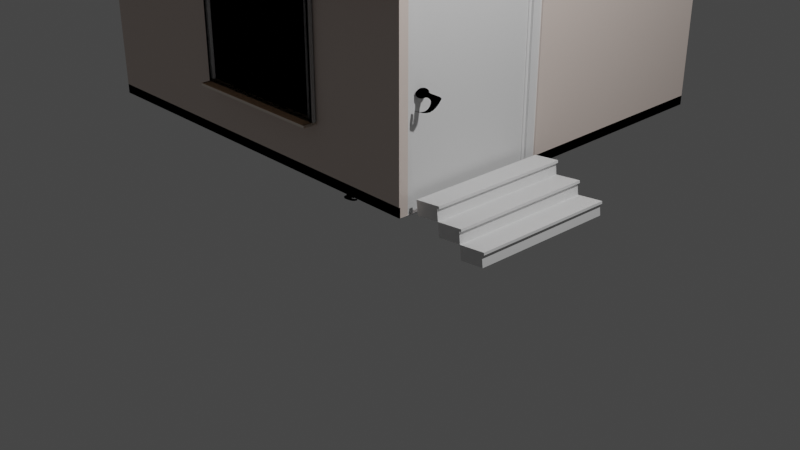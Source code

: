 # Source: damour_offical_huose_4.blend  (saved by Blender 3.6.11; exported with 4.5.12 LTS)
import bpy
from mathutils import Matrix  # noqa: F401  (used for matrix-valued properties, if any)

bpy.ops.wm.read_factory_settings(use_empty=True)
scene = bpy.context.scene
scene.name = 'Scene'

# ---- collections
col_collection = bpy.data.collections.new('Collection'); scene.collection.children.link(col_collection)

# ---- materials (node trees are filled in below, after node groups)
mat_wall_material = bpy.data.materials.new('Wall_material')
mat_wall_material.use_transparent_shadow = False
mat_wall_material.diffuse_color = (0.8, 0.621, 0.57, 1.0)
mat_handle_material = bpy.data.materials.new('Handle_material')
mat_handle_material.use_transparent_shadow = False
mat_handle_material.diffuse_color = (0.578, 0.555, 0.736, 1.0)
mat_door_material = bpy.data.materials.new('Door_material')
mat_door_material.use_transparent_shadow = False
mat_pvc = bpy.data.materials.new('PVC')
mat_pvc.use_transparent_shadow = False
mat_pvc.diffuse_color = (1.0, 1.0, 1.0, 1.0)
mat_plastic = bpy.data.materials.new('Plastic')
mat_plastic.use_transparent_shadow = False
mat_plastic.diffuse_color = (0.0, 0.0, 0.0, 1.0)
mat_glass = bpy.data.materials.new('Glass')
mat_glass.use_transparent_shadow = False
mat_glass.diffuse_color = (0.333, 0.342, 0.9, 1.0)
mat_marble = bpy.data.materials.new('Marble')
mat_marble.use_transparent_shadow = False
mat_marble.diffuse_color = (0.9, 0.8, 0.7, 1.0)
mat_baseboard_material = bpy.data.materials.new('Baseboard_material')
mat_baseboard_material.use_transparent_shadow = False
mat_floor_material = bpy.data.materials.new('Floor_material')
mat_floor_material.use_transparent_shadow = False
mat_floor_material.diffuse_color = (0.8, 0.636, 0.315, 1.0)
mat_ceiling_material = bpy.data.materials.new('Ceiling_material')
mat_ceiling_material.use_transparent_shadow = False
mat_roof_material = bpy.data.materials.new('Roof_material')
mat_roof_material.use_transparent_shadow = False
mat_roof_material.diffuse_color = (0.581, 0.105, 0.068, 1.0)
mat_stairs_material = bpy.data.materials.new('Stairs_material')
mat_stairs_material.use_transparent_shadow = False

# ---- material node trees
mat_wall_material.use_nodes = True; mat_wall_material.node_tree.nodes.clear()
_N = mat_wall_material.node_tree.nodes; _L = mat_wall_material.node_tree.links
n0 = _N.new('ShaderNodeBsdfPrincipled'); n0.name = 'Principled BSDF'; n0.location = (10, 300)
n0.distribution = 'GGX'
n0.subsurface_method = 'RANDOM_WALK_SKIN'
n0.inputs[3].default_value = 1.45
n0.inputs[27].default_value = (0.0, 0.0, 0.0, 1.0)
n0.inputs[28].default_value = 1.0
n1 = _N.new('ShaderNodeOutputMaterial'); n1.name = 'Material Output'; n1.location = (1100, 160)
n2 = _N.new('ShaderNodeBsdfDiffuse'); n2.name = 'Diffuse BSDF'; n2.location = (200, 320)
n2.inputs[0].default_value = (0.765, 0.65, 0.588, 1.0)
n3 = _N.new('ShaderNodeBsdfAnisotropic'); n3.name = 'Glossy_0'; n3.location = (200, 0)
n3.distribution = 'GGX'
n4 = _N.new('ShaderNodeMixShader'); n4.name = 'Mix_0'; n4.location = (500, 160)
n4.inputs[0].default_value = 0.1
n5 = _N.new('ShaderNodeNewGeometry'); n5.name = 'Input_1'; n5.location = (-80, -70)
n6 = _N.new('ShaderNodeBsdfDiffuse'); n6.name = 'Diffuse_1'; n6.location = (200, -280)
n6.inputs[0].default_value = (0.3, 0.3, 0.3, 1.0)
n7 = _N.new('ShaderNodeMixShader'); n7.name = 'Mix_1'; n7.location = (800, -70)
_L.new(n2.outputs[0], n4.inputs[1])
_L.new(n3.outputs[0], n4.inputs[2])
_L.new(n5.outputs[6], n7.inputs[0])
_L.new(n6.outputs[0], n7.inputs[2])
_L.new(n4.outputs[0], n7.inputs[1])
_L.new(n7.outputs[0], n1.inputs[0])
n1.is_active_output = True
mat_handle_material.use_nodes = True; mat_handle_material.node_tree.nodes.clear()
_N = mat_handle_material.node_tree.nodes; _L = mat_handle_material.node_tree.links
n0 = _N.new('ShaderNodeBsdfPrincipled'); n0.name = 'Principled BSDF'; n0.location = (10, 300)
n0.distribution = 'GGX'
n0.subsurface_method = 'RANDOM_WALK_SKIN'
n0.inputs[3].default_value = 1.45
n0.inputs[27].default_value = (0.0, 0.0, 0.0, 1.0)
n0.inputs[28].default_value = 1.0
n1 = _N.new('ShaderNodeBsdfAnisotropic'); n1.name = 'Glossy_0'; n1.location = (700, 160)
n1.distribution = 'GGX'
n1.inputs[1].default_value = 0.2
_L.new(n1.outputs[0], n1.inputs[0])
mat_door_material.use_nodes = True; mat_door_material.node_tree.nodes.clear()
_N = mat_door_material.node_tree.nodes; _L = mat_door_material.node_tree.links
n0 = _N.new('ShaderNodeBsdfPrincipled'); n0.name = 'Principled BSDF'; n0.location = (10, 300)
n0.distribution = 'GGX'
n0.subsurface_method = 'RANDOM_WALK_SKIN'
n0.inputs[3].default_value = 1.45
n0.inputs[27].default_value = (0.0, 0.0, 0.0, 1.0)
n0.inputs[28].default_value = 1.0
n1 = _N.new('ShaderNodeOutputMaterial'); n1.name = 'Material Output'; n1.location = (1100, 160)
n2 = _N.new('ShaderNodeBsdfDiffuse'); n2.name = 'Diffuse BSDF'; n2.location = (200, 320)
n3 = _N.new('ShaderNodeBsdfAnisotropic'); n3.name = 'Glossy_0'; n3.location = (200, 0)
n3.distribution = 'GGX'
n4 = _N.new('ShaderNodeMixShader'); n4.name = 'Mix_0'; n4.location = (500, 160)
n4.inputs[0].default_value = 0.1
_L.new(n2.outputs[0], n4.inputs[1])
_L.new(n3.outputs[0], n4.inputs[2])
_L.new(n4.outputs[0], n1.inputs[0])
n1.is_active_output = True
mat_pvc.use_nodes = True; mat_pvc.node_tree.nodes.clear()
_N = mat_pvc.node_tree.nodes; _L = mat_pvc.node_tree.links
n0 = _N.new('ShaderNodeBsdfPrincipled'); n0.name = 'Principled BSDF'; n0.location = (10, 300)
n0.distribution = 'GGX'
n0.subsurface_method = 'RANDOM_WALK_SKIN'
n0.inputs[3].default_value = 1.45
n0.inputs[27].default_value = (0.0, 0.0, 0.0, 1.0)
n0.inputs[28].default_value = 1.0
n1 = _N.new('ShaderNodeOutputMaterial'); n1.name = 'Material Output'; n1.location = (1100, 160)
n2 = _N.new('ShaderNodeBsdfDiffuse'); n2.name = 'Diffuse BSDF'; n2.location = (200, 320)
n2.inputs[0].default_value = (1.0, 1.0, 1.0, 1.0)
n3 = _N.new('ShaderNodeBsdfAnisotropic'); n3.name = 'Glossy_0'; n3.location = (200, 0)
n3.distribution = 'GGX'
n4 = _N.new('ShaderNodeMixShader'); n4.name = 'Mix_0'; n4.location = (500, 160)
n4.inputs[0].default_value = 0.1
_L.new(n2.outputs[0], n4.inputs[1])
_L.new(n3.outputs[0], n4.inputs[2])
_L.new(n4.outputs[0], n1.inputs[0])
n1.is_active_output = True
mat_plastic.use_nodes = True; mat_plastic.node_tree.nodes.clear()
_N = mat_plastic.node_tree.nodes; _L = mat_plastic.node_tree.links
n0 = _N.new('ShaderNodeBsdfPrincipled'); n0.name = 'Principled BSDF'; n0.location = (10, 300)
n0.distribution = 'GGX'
n0.subsurface_method = 'RANDOM_WALK_SKIN'
n0.inputs[3].default_value = 1.45
n0.inputs[27].default_value = (0.0, 0.0, 0.0, 1.0)
n0.inputs[28].default_value = 1.0
n1 = _N.new('ShaderNodeOutputMaterial'); n1.name = 'Material Output'; n1.location = (1100, 160)
n2 = _N.new('ShaderNodeBsdfDiffuse'); n2.name = 'Diffuse BSDF'; n2.location = (200, 320)
n2.inputs[0].default_value = (0.0, 0.0, 0.0, 1.0)
n3 = _N.new('ShaderNodeBsdfAnisotropic'); n3.name = 'Glossy_0'; n3.location = (200, 0)
n3.distribution = 'GGX'
n4 = _N.new('ShaderNodeMixShader'); n4.name = 'Mix_0'; n4.location = (500, 160)
n4.inputs[0].default_value = 0.1
_L.new(n2.outputs[0], n4.inputs[1])
_L.new(n3.outputs[0], n4.inputs[2])
_L.new(n4.outputs[0], n1.inputs[0])
n1.is_active_output = True
mat_glass.use_nodes = True; mat_glass.node_tree.nodes.clear()
_N = mat_glass.node_tree.nodes; _L = mat_glass.node_tree.links
n0 = _N.new('ShaderNodeBsdfPrincipled'); n0.name = 'Principled BSDF'; n0.location = (10, 300)
n0.distribution = 'GGX'
n0.subsurface_method = 'RANDOM_WALK_SKIN'
n0.inputs[3].default_value = 1.45
n0.inputs[27].default_value = (0.0, 0.0, 0.0, 1.0)
n0.inputs[28].default_value = 1.0
n1 = _N.new('ShaderNodeLightPath'); n1.name = 'Light_0'; n1.location = (10, 160)
n2 = _N.new('ShaderNodeBsdfRefraction'); n2.name = 'Refraction_0'; n2.location = (250, 400)
n2.inputs[2].default_value = 1.0
n3 = _N.new('ShaderNodeBsdfAnisotropic'); n3.name = 'Glossy_0'; n3.location = (250, 100)
n3.distribution = 'GGX'
n3.inputs[1].default_value = 0.0
n4 = _N.new('ShaderNodeBsdfTransparent'); n4.name = 'Transparent_0'; n4.location = (500, 10)
n5 = _N.new('ShaderNodeMixShader'); n5.name = 'Mix_0'; n5.location = (500, 160)
n5.inputs[0].default_value = 0.035
n6 = _N.new('ShaderNodeMixShader'); n6.name = 'Mix_1'; n6.location = (690, 290)
n7 = _N.new('ShaderNodeOutputMaterial'); n7.name = 'OUTPUT_MATERIAL'; n7.location = (920, 290)
_L.new(n1.outputs[1], n6.inputs[0])
_L.new(n2.outputs[0], n5.inputs[1])
_L.new(n3.outputs[0], n5.inputs[2])
_L.new(n5.outputs[0], n6.inputs[1])
_L.new(n4.outputs[0], n6.inputs[2])
_L.new(n6.outputs[0], n7.inputs[0])
n7.is_active_output = True
mat_marble.use_nodes = True; mat_marble.node_tree.nodes.clear()
_N = mat_marble.node_tree.nodes; _L = mat_marble.node_tree.links
n0 = _N.new('ShaderNodeBsdfPrincipled'); n0.name = 'Principled BSDF'; n0.location = (10, 300)
n0.distribution = 'GGX'
n0.subsurface_method = 'RANDOM_WALK_SKIN'
n0.inputs[3].default_value = 1.45
n0.inputs[27].default_value = (0.0, 0.0, 0.0, 1.0)
n0.inputs[28].default_value = 1.0
n1 = _N.new('ShaderNodeOutputMaterial'); n1.name = 'Material Output'; n1.location = (1100, 160)
n2 = _N.new('ShaderNodeBsdfDiffuse'); n2.name = 'Diffuse BSDF'; n2.location = (200, 320)
n2.inputs[0].default_value = (0.9, 0.8, 0.7, 1.0)
n3 = _N.new('ShaderNodeBsdfAnisotropic'); n3.name = 'Glossy_0'; n3.location = (200, 0)
n3.distribution = 'GGX'
n4 = _N.new('ShaderNodeMixShader'); n4.name = 'Mix_0'; n4.location = (500, 160)
n4.inputs[0].default_value = 0.1
_L.new(n2.outputs[0], n4.inputs[1])
_L.new(n3.outputs[0], n4.inputs[2])
_L.new(n4.outputs[0], n1.inputs[0])
n1.is_active_output = True
mat_baseboard_material.use_nodes = True; mat_baseboard_material.node_tree.nodes.clear()
_N = mat_baseboard_material.node_tree.nodes; _L = mat_baseboard_material.node_tree.links
n0 = _N.new('ShaderNodeBsdfPrincipled'); n0.name = 'Principled BSDF'; n0.location = (10, 300)
n0.distribution = 'GGX'
n0.subsurface_method = 'RANDOM_WALK_SKIN'
n0.inputs[3].default_value = 1.45
n0.inputs[27].default_value = (0.0, 0.0, 0.0, 1.0)
n0.inputs[28].default_value = 1.0
n1 = _N.new('ShaderNodeOutputMaterial'); n1.name = 'Material Output'; n1.location = (1100, 160)
n2 = _N.new('ShaderNodeBsdfDiffuse'); n2.name = 'Diffuse BSDF'; n2.location = (200, 320)
n3 = _N.new('ShaderNodeBsdfAnisotropic'); n3.name = 'Glossy_0'; n3.location = (200, 0)
n3.distribution = 'GGX'
n4 = _N.new('ShaderNodeMixShader'); n4.name = 'Mix_0'; n4.location = (500, 160)
n4.inputs[0].default_value = 0.1
_L.new(n2.outputs[0], n4.inputs[1])
_L.new(n3.outputs[0], n4.inputs[2])
_L.new(n4.outputs[0], n1.inputs[0])
n1.is_active_output = True
mat_floor_material.use_nodes = True; mat_floor_material.node_tree.nodes.clear()
_N = mat_floor_material.node_tree.nodes; _L = mat_floor_material.node_tree.links
n0 = _N.new('ShaderNodeBsdfPrincipled'); n0.name = 'Principled BSDF'; n0.location = (500, 160)
n0.distribution = 'GGX'
n0.subsurface_method = 'RANDOM_WALK_SKIN'
n0.inputs[3].default_value = 1.45
n0.inputs[27].default_value = (0.0, 0.0, 0.0, 1.0)
n0.inputs[28].default_value = 1.0
n1 = _N.new('ShaderNodeOutputMaterial'); n1.name = 'Material Output'; n1.location = (700, 160)
n2 = _N.new('ShaderNodeTexBrick'); n2.name = 'Brick_0'; n2.location = (300, 160)
n2.inputs[3].default_value = (0.407, 0.411, 0.394, 1.0)
n2.inputs[4].default_value = 3.0
n2.inputs[5].default_value = 0.001
n2.inputs[7].default_value = 0.6
n2.inputs[8].default_value = 0.3
n3 = _N.new('ShaderNodeRGB'); n3.name = 'RGB_0'; n3.location = (70, 160)
n3.outputs[0].default_value = (0.711, 0.668, 0.668, 1.0)
_L.new(n0.outputs[0], n1.inputs[0])
_L.new(n3.outputs[0], n2.inputs[1])
_L.new(n3.outputs[0], n2.inputs[2])
_L.new(n2.outputs[0], n0.inputs[0])
n1.is_active_output = True
mat_ceiling_material.use_nodes = True; mat_ceiling_material.node_tree.nodes.clear()
_N = mat_ceiling_material.node_tree.nodes; _L = mat_ceiling_material.node_tree.links
n0 = _N.new('ShaderNodeBsdfPrincipled'); n0.name = 'Principled BSDF'; n0.location = (10, 300)
n0.distribution = 'GGX'
n0.subsurface_method = 'RANDOM_WALK_SKIN'
n0.inputs[3].default_value = 1.45
n0.inputs[27].default_value = (0.0, 0.0, 0.0, 1.0)
n0.inputs[28].default_value = 1.0
n1 = _N.new('ShaderNodeOutputMaterial'); n1.name = 'Material Output'; n1.location = (1100, 160)
n2 = _N.new('ShaderNodeBsdfDiffuse'); n2.name = 'Diffuse BSDF'; n2.location = (200, 320)
n2.inputs[0].default_value = (0.95, 0.95, 0.95, 1.0)
n3 = _N.new('ShaderNodeBsdfAnisotropic'); n3.name = 'Glossy_0'; n3.location = (200, 0)
n3.distribution = 'GGX'
n4 = _N.new('ShaderNodeMixShader'); n4.name = 'Mix_0'; n4.location = (500, 160)
n4.inputs[0].default_value = 0.1
_L.new(n2.outputs[0], n4.inputs[1])
_L.new(n3.outputs[0], n4.inputs[2])
_L.new(n4.outputs[0], n1.inputs[0])
n1.is_active_output = True
mat_roof_material.use_nodes = True; mat_roof_material.node_tree.nodes.clear()
_N = mat_roof_material.node_tree.nodes; _L = mat_roof_material.node_tree.links
n0 = _N.new('ShaderNodeBsdfPrincipled'); n0.name = 'Principled BSDF'; n0.location = (10, 300)
n0.distribution = 'GGX'
n0.subsurface_method = 'RANDOM_WALK_SKIN'
n0.inputs[3].default_value = 1.45
n0.inputs[27].default_value = (0.0, 0.0, 0.0, 1.0)
n0.inputs[28].default_value = 1.0
n1 = _N.new('ShaderNodeOutputMaterial'); n1.name = 'Material Output'; n1.location = (1100, 160)
n2 = _N.new('ShaderNodeBsdfDiffuse'); n2.name = 'Diffuse BSDF'; n2.location = (200, 320)
n2.inputs[0].default_value = (0.482, 0.061, 0.003, 1.0)
n3 = _N.new('ShaderNodeBsdfAnisotropic'); n3.name = 'Glossy_0'; n3.location = (200, 0)
n3.distribution = 'GGX'
n4 = _N.new('ShaderNodeMixShader'); n4.name = 'Mix_0'; n4.location = (500, 160)
n4.inputs[0].default_value = 0.01
_L.new(n2.outputs[0], n4.inputs[1])
_L.new(n3.outputs[0], n4.inputs[2])
_L.new(n4.outputs[0], n1.inputs[0])
n1.is_active_output = True
mat_stairs_material.use_nodes = True; mat_stairs_material.node_tree.nodes.clear()
_N = mat_stairs_material.node_tree.nodes; _L = mat_stairs_material.node_tree.links
n0 = _N.new('ShaderNodeBsdfPrincipled'); n0.name = 'Principled BSDF'; n0.location = (10, 300)
n0.distribution = 'GGX'
n0.subsurface_method = 'RANDOM_WALK_SKIN'
n0.inputs[3].default_value = 1.45
n0.inputs[27].default_value = (0.0, 0.0, 0.0, 1.0)
n0.inputs[28].default_value = 1.0
n1 = _N.new('ShaderNodeOutputMaterial'); n1.name = 'Material Output'; n1.location = (1100, 160)
n2 = _N.new('ShaderNodeBsdfDiffuse'); n2.name = 'Diffuse BSDF'; n2.location = (200, 320)
n3 = _N.new('ShaderNodeBsdfAnisotropic'); n3.name = 'Glossy_0'; n3.location = (200, 0)
n3.distribution = 'GGX'
n4 = _N.new('ShaderNodeMixShader'); n4.name = 'Mix_0'; n4.location = (500, 160)
n4.inputs[0].default_value = 0.1
_L.new(n2.outputs[0], n4.inputs[1])
_L.new(n3.outputs[0], n4.inputs[2])
_L.new(n4.outputs[0], n1.inputs[0])
n1.is_active_output = True

# ---- world
world_world = bpy.data.worlds.new('World'); scene.world = world_world
world_world.use_nodes = True; world_world.node_tree.nodes.clear()
_N = world_world.node_tree.nodes; _L = world_world.node_tree.links
n0 = _N.new('ShaderNodeOutputWorld'); n0.name = 'World Output'; n0.location = (300, 300)
n1 = _N.new('ShaderNodeBackground'); n1.name = 'Background'; n1.location = (10, 300)
n1.inputs[0].default_value = (0.05088, 0.05088, 0.05088, 1.0)
_L.new(n1.outputs[0], n0.inputs[0])
n0.is_active_output = True
world_world.color = (0.05088, 0.05088, 0.05088)
world_world.use_sun_shadow = False
world_world.sun_shadow_jitter_overblur = 0.0

# ---- cameras
cam_camera = bpy.data.cameras.new('Camera')
cam_camera.clip_end = 100.0
cam_camera.ortho_scale = 7.314

# ---- lights
light_light = bpy.data.lights.new('Light', 'POINT')
light_light.transmission_factor = 0.0
light_light.energy = 1000.0
light_light.shadow_soft_size = 0.1
light_light.shadow_maximum_resolution = 0.006
light_light.use_absolute_resolution = True

# ---- meshes
me_room = bpy.data.meshes.new('Room')
me_room.from_pydata([(0.0, 0.0, 2.61), (0.0, 0.0, 0.0), (-5.18, 0.0, 2.61), (-5.18, 0.0, 0.0), (-5.18, 4.9, 2.61), (-5.18, 4.9, 0.0), (0.05, 4.9, 2.61), (0.05, 4.9, 0.0), (0.05, 2.03, 2.61), (0.05, 2.03, 0.0)], [], [(0, 2, 3, 1), (2, 4, 5, 3), (4, 6, 7, 5), (6, 8, 9, 7)])
_uv = me_room.uv_layers.new(name='UVMap')
_uv.uv.foreach_set('vector', [0.0001319, 0.7659, 0.0001319, 0.5477, 0.1101, 0.5477, 0.1101, 0.7659, 0.0001319, 0.5477, 0.0001319, 0.3413, 0.1101, 0.3413, 0.1101, 0.5477, 0.0001319, 0.3413, 0.0001319, 0.121, 0.1101, 0.121, 0.1101, 0.3413, 0.0001319, 0.121, 0.0001318, 0.0001319, 0.1101, 0.0001319, 0.1101, 0.121])
me_room.materials.append(mat_wall_material)
me_room.update()
me_handle_front = bpy.data.meshes.new('Handle_Front')
me_handle_front.from_pydata([(-0.03019, -0.002781, -0.03282), (-0.04255, -0.002942, -0.01332), (-0.0435, -0.003072, 0.009742), (-0.03279, -0.003135, 0.03019), (-0.01329, -0.003114, 0.04254), (0.009772, -0.003016, 0.04349), (0.03022, -0.002866, 0.03279), (0.04257, -0.002704, 0.01329), (0.04352, -0.002575, -0.009773), (0.03281, -0.002512, -0.03022), (0.01332, -0.002532, -0.04257), (-0.009746, -0.00263, -0.04352), (-0.02902, -0.01959, -0.03172), (-0.04093, -0.01974, -0.01293), (-0.04184, -0.01987, 0.009297), (-0.03152, -0.01993, 0.029), (-0.01273, -0.01991, 0.04091), (0.009494, -0.01982, 0.04183), (0.0292, -0.01967, 0.03151), (0.04111, -0.01952, 0.01272), (0.04202, -0.01939, -0.009511), (0.0317, -0.01933, -0.02922), (0.01291, -0.01935, -0.04112), (-0.009317, -0.01944, -0.04204), (1.283e-05, -0.002823, -1.534e-05), (-0.01446, -0.01961, -0.01591), (-0.02041, -0.01969, -0.006515), (-0.02087, -0.01975, 0.004593), (-0.01571, -0.01978, 0.01444), (-0.006319, -0.01977, 0.02039), (0.004789, -0.01973, 0.02085), (0.01464, -0.01965, 0.01569), (0.02059, -0.01958, 0.006302), (0.02105, -0.01951, -0.004807), (0.01589, -0.01948, -0.01466), (0.006496, -0.01949, -0.02061), (-0.004612, -0.01954, -0.02106), (-0.01441, -0.0315, -0.01597), (-0.02036, -0.03158, -0.00658), (-0.02082, -0.03164, 0.004529), (-0.01566, -0.03167, 0.01438), (-0.006266, -0.03166, 0.02033), (0.004842, -0.03161, 0.02079), (0.01469, -0.03154, 0.01563), (0.02064, -0.03146, 0.006237), (0.0211, -0.0314, -0.004871), (0.01594, -0.03137, -0.01472), (0.00655, -0.03138, -0.02067), (-0.004559, -0.03143, -0.02113), (-0.01446, -0.02062, -0.01591), (-0.02041, -0.0207, -0.00652), (-0.02086, -0.02076, 0.004588), (-0.01571, -0.02079, 0.01444), (-0.006315, -0.02078, 0.02039), (0.004794, -0.02074, 0.02085), (0.01464, -0.02066, 0.01569), (0.02059, -0.02059, 0.006296), (0.02105, -0.02052, -0.004812), (0.01589, -0.02049, -0.01466), (0.006501, -0.0205, -0.02061), (-0.004608, -0.02055, -0.02107), (-0.01216, -0.0315, -0.01353), (-0.01719, -0.03157, -0.00559), (-0.01758, -0.03162, 0.003803), (-0.01322, -0.03165, 0.01213), (-0.005277, -0.03164, 0.01716), (0.004117, -0.0316, 0.01755), (0.01245, -0.03154, 0.01319), (0.01748, -0.03147, 0.005248), (0.01786, -0.03142, -0.004146), (0.0135, -0.03139, -0.01247), (0.00556, -0.0314, -0.01751), (-0.003833, -0.03144, -0.01789), (-0.01852, -0.009612, -0.005855), (-0.01313, -0.009541, -0.01436), (-0.01894, -0.009668, 0.004205), (-0.01426, -0.009696, 0.01312), (-0.00576, -0.009687, 0.01851), (0.0043, -0.009644, 0.01893), (0.01322, -0.009578, 0.01426), (0.01861, -0.009508, 0.005751), (0.01902, -0.009451, -0.004308), (0.01435, -0.009424, -0.01323), (0.005846, -0.009433, -0.01862), (-0.004214, -0.009476, -0.01903), (-0.01205, -0.02431, -0.01334), (-0.01702, -0.02438, -0.005488), (-0.01741, -0.02443, 0.003796), (-0.0131, -0.02445, 0.01203), (-0.005246, -0.02445, 0.017), (0.004038, -0.02441, 0.01738), (0.01227, -0.02435, 0.01307), (0.01724, -0.02428, 0.005224), (0.01763, -0.02423, -0.004061), (0.01331, -0.0242, -0.01229), (0.005465, -0.02421, -0.01727), (-0.003819, -0.02425, -0.01765), (-0.01189, -0.05946, -0.01353), (-0.01687, -0.05952, -0.005679), (-0.01725, -0.05958, 0.003605), (-0.01294, -0.0596, 0.01184), (-0.005088, -0.05959, 0.01681), (0.004196, -0.05955, 0.01719), (0.01243, -0.05949, 0.01288), (0.0174, -0.05943, 0.005033), (0.01778, -0.05938, -0.004252), (0.01347, -0.05935, -0.01248), (0.005623, -0.05936, -0.01746), (-0.003661, -0.0594, -0.01784), (-0.01184, -0.07237, -0.0136), (-0.01681, -0.07244, -0.00575), (-0.01719, -0.07249, 0.003535), (-0.01288, -0.07252, 0.01177), (-0.00503, -0.07251, 0.01674), (0.004254, -0.07247, 0.01712), (0.01249, -0.07241, 0.01281), (0.01746, -0.07234, 0.004962), (0.01784, -0.07229, -0.004322), (0.01353, -0.07227, -0.01255), (0.005681, -0.07227, -0.01753), (-0.003603, -0.07231, -0.01791), (0.1257, -0.06936, -0.006631), (0.1269, -0.06874, -0.003521), (0.1274, -0.0684, 0.001802), (0.1271, -0.06844, 0.007911), (0.1262, -0.06884, 0.01317), (0.1248, -0.06949, 0.01617), (0.1242, -0.06165, -0.006511), (0.1253, -0.06103, -0.003401), (0.1259, -0.06069, 0.001922), (0.1256, -0.06073, 0.008031), (0.1246, -0.06113, 0.01329), (0.1232, -0.06178, 0.01629), (0.1369, -0.01982, -0.0064), (0.1345, -0.01899, -0.006496), (0.1377, -0.01831, -0.003302), (0.1379, -0.01746, 0.002013), (0.1377, -0.01749, 0.008122), (0.137, -0.0184, 0.01339), (0.136, -0.01995, 0.0164), (0.1336, -0.01912, 0.0163), (0.1352, -0.01748, -0.003398), (0.1355, -0.01662, 0.001918), (0.1352, -0.01666, 0.008026), (0.1345, -0.01757, 0.01329), (0.0003253, -0.07239, -0.0003937)], [], [(24, 0, 1), (24, 1, 2), (24, 2, 3), (24, 3, 4), (24, 4, 5), (24, 5, 6), (24, 6, 7), (24, 7, 8), (24, 8, 9), (24, 9, 10), (24, 10, 11), (11, 0, 24), (0, 12, 13, 1), (1, 13, 14, 2), (2, 14, 15, 3), (3, 15, 16, 4), (4, 16, 17, 5), (5, 17, 18, 6), (6, 18, 19, 7), (7, 19, 20, 8), (8, 20, 21, 9), (9, 21, 22, 10), (10, 22, 23, 11), (12, 0, 11, 23), (13, 12, 25, 26), (14, 13, 26, 27), (15, 14, 27, 28), (16, 15, 28, 29), (17, 16, 29, 30), (18, 17, 30, 31), (19, 18, 31, 32), (20, 19, 32, 33), (21, 20, 33, 34), (22, 21, 34, 35), (23, 22, 35, 36), (12, 23, 36, 25), (25, 49, 50, 26), (49, 37, 38, 50), (26, 50, 51, 27), (50, 38, 39, 51), (27, 51, 52, 28), (51, 39, 40, 52), (28, 52, 53, 29), (52, 40, 41, 53), (29, 53, 54, 30), (53, 41, 42, 54), (30, 54, 55, 31), (54, 42, 43, 55), (31, 55, 56, 32), (55, 43, 44, 56), (32, 56, 57, 33), (56, 44, 45, 57), (33, 57, 58, 34), (57, 45, 46, 58), (34, 58, 59, 35), (58, 46, 47, 59), (35, 59, 60, 36), (59, 47, 48, 60), (36, 60, 49, 25), (60, 48, 37, 49), (38, 37, 61, 62), (39, 38, 62, 63), (40, 39, 63, 64), (41, 40, 64, 65), (42, 41, 65, 66), (43, 42, 66, 67), (44, 43, 67, 68), (45, 44, 68, 69), (46, 45, 69, 70), (47, 46, 70, 71), (48, 47, 71, 72), (37, 48, 72, 61), (62, 61, 74, 73), (63, 62, 73, 75), (64, 63, 75, 76), (65, 64, 76, 77), (66, 65, 77, 78), (67, 66, 78, 79), (68, 67, 79, 80), (69, 68, 80, 81), (70, 69, 81, 82), (71, 70, 82, 83), (72, 71, 83, 84), (61, 72, 84, 74), (86, 85, 97, 98), (87, 86, 98, 99), (88, 87, 99, 100), (89, 88, 100, 101), (90, 89, 101, 102), (91, 90, 102, 103), (92, 91, 103, 104), (93, 92, 104, 105), (94, 93, 105, 106), (95, 94, 106, 107), (96, 95, 107, 108), (97, 85, 96, 108), (98, 97, 109, 110), (99, 98, 110, 111), (100, 99, 111, 112), (101, 100, 112, 113), (102, 101, 113, 114), (108, 107, 119, 120), (108, 120, 109, 97), (119, 107, 127, 121), (118, 119, 121, 122), (117, 118, 122, 123), (116, 117, 123, 124), (115, 116, 124, 125), (114, 115, 125, 126), (102, 114, 126, 132), (107, 106, 128, 127), (106, 105, 129, 128), (105, 104, 130, 129), (104, 103, 131, 130), (103, 102, 132, 131), (121, 127, 134, 133), (122, 121, 133, 135), (123, 122, 135, 136), (124, 123, 136, 137), (125, 124, 137, 138), (126, 125, 138, 139), (132, 126, 139, 140), (127, 128, 141, 134), (128, 129, 142, 141), (129, 130, 143, 142), (130, 131, 144, 143), (131, 132, 140, 144), (138, 144, 140, 139), (137, 143, 144, 138), (136, 142, 143, 137), (135, 141, 142, 136), (133, 134, 141, 135), (110, 109, 145), (111, 110, 145), (112, 111, 145), (113, 112, 145), (114, 113, 145), (115, 114, 145), (116, 115, 145), (117, 116, 145), (118, 117, 145), (119, 118, 145), (120, 119, 145), (109, 120, 145)])
me_handle_front.polygons.foreach_set('use_smooth', [True] * 144)
me_handle_front.materials.append(mat_handle_material)
me_handle_front.update()
me_handle_back = bpy.data.meshes.new('Handle_Back')
me_handle_back.from_pydata([(-0.03019, -0.002781, -0.03282), (-0.04255, -0.002942, -0.01332), (-0.0435, -0.003072, 0.009742), (-0.03279, -0.003135, 0.03019), (-0.01329, -0.003114, 0.04254), (0.009772, -0.003016, 0.04349), (0.03022, -0.002866, 0.03279), (0.04257, -0.002704, 0.01329), (0.04352, -0.002575, -0.009773), (0.03281, -0.002512, -0.03022), (0.01332, -0.002532, -0.04257), (-0.009746, -0.00263, -0.04352), (-0.02902, -0.01959, -0.03172), (-0.04093, -0.01974, -0.01293), (-0.04184, -0.01987, 0.009297), (-0.03152, -0.01993, 0.029), (-0.01273, -0.01991, 0.04091), (0.009494, -0.01982, 0.04183), (0.0292, -0.01967, 0.03151), (0.04111, -0.01952, 0.01272), (0.04202, -0.01939, -0.009511), (0.0317, -0.01933, -0.02922), (0.01291, -0.01935, -0.04112), (-0.009317, -0.01944, -0.04204), (1.283e-05, -0.002823, -1.534e-05), (-0.01446, -0.01961, -0.01591), (-0.02041, -0.01969, -0.006515), (-0.02087, -0.01975, 0.004593), (-0.01571, -0.01978, 0.01444), (-0.006319, -0.01977, 0.02039), (0.004789, -0.01973, 0.02085), (0.01464, -0.01965, 0.01569), (0.02059, -0.01958, 0.006302), (0.02105, -0.01951, -0.004807), (0.01589, -0.01948, -0.01466), (0.006496, -0.01949, -0.02061), (-0.004612, -0.01954, -0.02106), (-0.01441, -0.0315, -0.01597), (-0.02036, -0.03158, -0.00658), (-0.02082, -0.03164, 0.004529), (-0.01566, -0.03167, 0.01438), (-0.006266, -0.03166, 0.02033), (0.004842, -0.03161, 0.02079), (0.01469, -0.03154, 0.01563), (0.02064, -0.03146, 0.006237), (0.0211, -0.0314, -0.004871), (0.01594, -0.03137, -0.01472), (0.00655, -0.03138, -0.02067), (-0.004559, -0.03143, -0.02113), (-0.01446, -0.02062, -0.01591), (-0.02041, -0.0207, -0.00652), (-0.02086, -0.02076, 0.004588), (-0.01571, -0.02079, 0.01444), (-0.006315, -0.02078, 0.02039), (0.004794, -0.02074, 0.02085), (0.01464, -0.02066, 0.01569), (0.02059, -0.02059, 0.006296), (0.02105, -0.02052, -0.004812), (0.01589, -0.02049, -0.01466), (0.006501, -0.0205, -0.02061), (-0.004608, -0.02055, -0.02107), (-0.01216, -0.0315, -0.01353), (-0.01719, -0.03157, -0.00559), (-0.01758, -0.03162, 0.003803), (-0.01322, -0.03165, 0.01213), (-0.005277, -0.03164, 0.01716), (0.004117, -0.0316, 0.01755), (0.01245, -0.03154, 0.01319), (0.01748, -0.03147, 0.005248), (0.01786, -0.03142, -0.004146), (0.0135, -0.03139, -0.01247), (0.00556, -0.0314, -0.01751), (-0.003833, -0.03144, -0.01789), (-0.01852, -0.009612, -0.005855), (-0.01313, -0.009541, -0.01436), (-0.01894, -0.009668, 0.004205), (-0.01426, -0.009696, 0.01312), (-0.00576, -0.009687, 0.01851), (0.0043, -0.009644, 0.01893), (0.01322, -0.009578, 0.01426), (0.01861, -0.009508, 0.005751), (0.01902, -0.009451, -0.004308), (0.01435, -0.009424, -0.01323), (0.005846, -0.009433, -0.01862), (-0.004214, -0.009476, -0.01903), (-0.01205, -0.02431, -0.01334), (-0.01702, -0.02438, -0.005488), (-0.01741, -0.02443, 0.003796), (-0.0131, -0.02445, 0.01203), (-0.005246, -0.02445, 0.017), (0.004038, -0.02441, 0.01738), (0.01227, -0.02435, 0.01307), (0.01724, -0.02428, 0.005224), (0.01763, -0.02423, -0.004061), (0.01331, -0.0242, -0.01229), (0.005465, -0.02421, -0.01727), (-0.003819, -0.02425, -0.01765), (-0.01189, -0.05946, -0.01353), (-0.01687, -0.05952, -0.005679), (-0.01725, -0.05958, 0.003605), (-0.01294, -0.0596, 0.01184), (-0.005088, -0.05959, 0.01681), (0.004196, -0.05955, 0.01719), (0.01243, -0.05949, 0.01288), (0.0174, -0.05943, 0.005033), (0.01778, -0.05938, -0.004252), (0.01347, -0.05935, -0.01248), (0.005623, -0.05936, -0.01746), (-0.003661, -0.0594, -0.01784), (-0.01184, -0.07237, -0.0136), (-0.01681, -0.07244, -0.00575), (-0.01719, -0.07249, 0.003535), (-0.01288, -0.07252, 0.01177), (-0.00503, -0.07251, 0.01674), (0.004254, -0.07247, 0.01712), (0.01249, -0.07241, 0.01281), (0.01746, -0.07234, 0.004962), (0.01784, -0.07229, -0.004322), (0.01353, -0.07227, -0.01255), (0.005681, -0.07227, -0.01753), (-0.003603, -0.07231, -0.01791), (0.1257, -0.06936, -0.006631), (0.1269, -0.06874, -0.003521), (0.1274, -0.0684, 0.001802), (0.1271, -0.06844, 0.007911), (0.1262, -0.06884, 0.01317), (0.1248, -0.06949, 0.01617), (0.1242, -0.06165, -0.006511), (0.1253, -0.06103, -0.003401), (0.1259, -0.06069, 0.001922), (0.1256, -0.06073, 0.008031), (0.1246, -0.06113, 0.01329), (0.1232, -0.06178, 0.01629), (0.1369, -0.01982, -0.0064), (0.1345, -0.01899, -0.006496), (0.1377, -0.01831, -0.003302), (0.1379, -0.01746, 0.002013), (0.1377, -0.01749, 0.008122), (0.137, -0.0184, 0.01339), (0.136, -0.01995, 0.0164), (0.1336, -0.01912, 0.0163), (0.1352, -0.01748, -0.003398), (0.1355, -0.01662, 0.001918), (0.1352, -0.01666, 0.008026), (0.1345, -0.01757, 0.01329), (0.0003253, -0.07239, -0.0003937)], [], [(24, 0, 1), (24, 1, 2), (24, 2, 3), (24, 3, 4), (24, 4, 5), (24, 5, 6), (24, 6, 7), (24, 7, 8), (24, 8, 9), (24, 9, 10), (24, 10, 11), (11, 0, 24), (0, 12, 13, 1), (1, 13, 14, 2), (2, 14, 15, 3), (3, 15, 16, 4), (4, 16, 17, 5), (5, 17, 18, 6), (6, 18, 19, 7), (7, 19, 20, 8), (8, 20, 21, 9), (9, 21, 22, 10), (10, 22, 23, 11), (12, 0, 11, 23), (13, 12, 25, 26), (14, 13, 26, 27), (15, 14, 27, 28), (16, 15, 28, 29), (17, 16, 29, 30), (18, 17, 30, 31), (19, 18, 31, 32), (20, 19, 32, 33), (21, 20, 33, 34), (22, 21, 34, 35), (23, 22, 35, 36), (12, 23, 36, 25), (25, 49, 50, 26), (49, 37, 38, 50), (26, 50, 51, 27), (50, 38, 39, 51), (27, 51, 52, 28), (51, 39, 40, 52), (28, 52, 53, 29), (52, 40, 41, 53), (29, 53, 54, 30), (53, 41, 42, 54), (30, 54, 55, 31), (54, 42, 43, 55), (31, 55, 56, 32), (55, 43, 44, 56), (32, 56, 57, 33), (56, 44, 45, 57), (33, 57, 58, 34), (57, 45, 46, 58), (34, 58, 59, 35), (58, 46, 47, 59), (35, 59, 60, 36), (59, 47, 48, 60), (36, 60, 49, 25), (60, 48, 37, 49), (38, 37, 61, 62), (39, 38, 62, 63), (40, 39, 63, 64), (41, 40, 64, 65), (42, 41, 65, 66), (43, 42, 66, 67), (44, 43, 67, 68), (45, 44, 68, 69), (46, 45, 69, 70), (47, 46, 70, 71), (48, 47, 71, 72), (37, 48, 72, 61), (62, 61, 74, 73), (63, 62, 73, 75), (64, 63, 75, 76), (65, 64, 76, 77), (66, 65, 77, 78), (67, 66, 78, 79), (68, 67, 79, 80), (69, 68, 80, 81), (70, 69, 81, 82), (71, 70, 82, 83), (72, 71, 83, 84), (61, 72, 84, 74), (86, 85, 97, 98), (87, 86, 98, 99), (88, 87, 99, 100), (89, 88, 100, 101), (90, 89, 101, 102), (91, 90, 102, 103), (92, 91, 103, 104), (93, 92, 104, 105), (94, 93, 105, 106), (95, 94, 106, 107), (96, 95, 107, 108), (97, 85, 96, 108), (98, 97, 109, 110), (99, 98, 110, 111), (100, 99, 111, 112), (101, 100, 112, 113), (102, 101, 113, 114), (108, 107, 119, 120), (108, 120, 109, 97), (119, 107, 127, 121), (118, 119, 121, 122), (117, 118, 122, 123), (116, 117, 123, 124), (115, 116, 124, 125), (114, 115, 125, 126), (102, 114, 126, 132), (107, 106, 128, 127), (106, 105, 129, 128), (105, 104, 130, 129), (104, 103, 131, 130), (103, 102, 132, 131), (121, 127, 134, 133), (122, 121, 133, 135), (123, 122, 135, 136), (124, 123, 136, 137), (125, 124, 137, 138), (126, 125, 138, 139), (132, 126, 139, 140), (127, 128, 141, 134), (128, 129, 142, 141), (129, 130, 143, 142), (130, 131, 144, 143), (131, 132, 140, 144), (138, 144, 140, 139), (137, 143, 144, 138), (136, 142, 143, 137), (135, 141, 142, 136), (133, 134, 141, 135), (110, 109, 145), (111, 110, 145), (112, 111, 145), (113, 112, 145), (114, 113, 145), (115, 114, 145), (116, 115, 145), (117, 116, 145), (118, 117, 145), (119, 118, 145), (120, 119, 145), (109, 120, 145)])
me_handle_back.polygons.foreach_set('use_smooth', [True] * 144)
me_handle_back.materials.append(mat_handle_material)
me_handle_back.update()
me_doorfrane_001 = bpy.data.meshes.new('DoorFrane.001')
me_doorfrane_001.from_pydata([(-0.545, -0.01667, 0.0), (-0.545, 0.03333, 0.0), (-0.465, 0.03333, 0.0), (-0.545, -0.01667, 2.1), (-0.545, 0.03333, 2.1), (0.545, 0.03333, 2.1), (0.545, -0.01667, 2.1), (0.465, -0.01667, 2.02), (-0.465, 0.03333, 2.02), (0.465, -0.01667, 0.0), (0.545, -0.01667, 0.0), (0.545, 0.03333, 0.0), (0.465, 0.008333, 2.02), (-0.465, 0.008333, 2.02), (-0.465, 0.008333, 0.0), (-0.445, 0.008333, 2.02), (-0.445, 0.008333, 0.0), (-0.445, 0.03333, 2.02), (-0.445, 0.03333, 0.0), (0.465, 0.008333, 0.0), (-0.465, -0.01667, 2.02), (-0.465, -0.01667, 0.0), (0.465, 0.03333, 2.02), (0.465, 0.03333, 0.0), (0.445, 0.03333, 0.0), (0.445, 0.008333, 0.0), (0.445, 0.03333, 2.02), (0.445, 0.008333, 2.0), (0.445, 0.008333, 2.02), (-0.445, 0.03333, 2.0), (-0.445, 0.008333, 2.0), (0.445, 0.03333, 2.0)], [], [(3, 4, 1, 0), (7, 12, 19, 9), (4, 3, 6, 5), (10, 11, 5, 6), (13, 20, 21, 14), (17, 15, 16, 18), (11, 23, 22, 5), (20, 13, 12, 7), (20, 3, 0, 21), (9, 10, 6, 7), (13, 14, 16, 15), (4, 8, 2, 1), (29, 31, 27, 30), (7, 6, 3, 20), (8, 4, 5, 22), (14, 2, 18, 16), (17, 18, 2, 8), (28, 25, 19, 12), (28, 26, 24, 25), (25, 24, 23, 19), (22, 23, 24, 26), (29, 17, 26, 31), (15, 30, 27, 28), (8, 22, 26)])
me_doorfrane_001.materials.append(mat_door_material)
me_doorfrane_001.update()
me_door_001 = bpy.data.meshes.new('Door.001')
me_door_001.from_pydata([(-0.926, 0.0, -1.046), (-0.926, 0.019, -1.046), (0.0, 0.019, -1.046), (0.0, 0.0, -1.046), (-0.926, 0.0, 0.964), (-0.926, 0.019, 0.964), (0.0, 0.019, 0.964), (0.0, 0.0, 0.964)], [], [(4, 5, 1, 0), (5, 6, 2, 1), (6, 7, 3, 2), (7, 4, 0, 3), (0, 1, 2, 3), (7, 6, 5, 4)])
me_door_001.materials.append(mat_door_material)
me_door_001.update()
me_handle_front_001 = bpy.data.meshes.new('Handle_Front.001')
me_handle_front_001.from_pydata([(-0.03019, -0.002781, -0.03282), (-0.04255, -0.002942, -0.01332), (-0.0435, -0.003072, 0.009742), (-0.03279, -0.003135, 0.03019), (-0.01329, -0.003114, 0.04254), (0.009772, -0.003016, 0.04349), (0.03022, -0.002866, 0.03279), (0.04257, -0.002704, 0.01329), (0.04352, -0.002575, -0.009773), (0.03281, -0.002512, -0.03022), (0.01332, -0.002532, -0.04257), (-0.009746, -0.00263, -0.04352), (-0.02902, -0.01959, -0.03172), (-0.04093, -0.01974, -0.01293), (-0.04184, -0.01987, 0.009297), (-0.03152, -0.01993, 0.029), (-0.01273, -0.01991, 0.04091), (0.009494, -0.01982, 0.04183), (0.0292, -0.01967, 0.03151), (0.04111, -0.01952, 0.01272), (0.04202, -0.01939, -0.009511), (0.0317, -0.01933, -0.02922), (0.01291, -0.01935, -0.04112), (-0.009317, -0.01944, -0.04204), (1.283e-05, -0.002823, -1.534e-05), (-0.01446, -0.01961, -0.01591), (-0.02041, -0.01969, -0.006515), (-0.02087, -0.01975, 0.004593), (-0.01571, -0.01978, 0.01444), (-0.006319, -0.01977, 0.02039), (0.004789, -0.01973, 0.02085), (0.01464, -0.01965, 0.01569), (0.02059, -0.01958, 0.006302), (0.02105, -0.01951, -0.004807), (0.01589, -0.01948, -0.01466), (0.006496, -0.01949, -0.02061), (-0.004612, -0.01954, -0.02106), (-0.01441, -0.0315, -0.01597), (-0.02036, -0.03158, -0.00658), (-0.02082, -0.03164, 0.004529), (-0.01566, -0.03167, 0.01438), (-0.006266, -0.03166, 0.02033), (0.004842, -0.03161, 0.02079), (0.01469, -0.03154, 0.01563), (0.02064, -0.03146, 0.006237), (0.0211, -0.0314, -0.004871), (0.01594, -0.03137, -0.01472), (0.00655, -0.03138, -0.02067), (-0.004559, -0.03143, -0.02113), (-0.01446, -0.02062, -0.01591), (-0.02041, -0.0207, -0.00652), (-0.02086, -0.02076, 0.004588), (-0.01571, -0.02079, 0.01444), (-0.006315, -0.02078, 0.02039), (0.004794, -0.02074, 0.02085), (0.01464, -0.02066, 0.01569), (0.02059, -0.02059, 0.006296), (0.02105, -0.02052, -0.004812), (0.01589, -0.02049, -0.01466), (0.006501, -0.0205, -0.02061), (-0.004608, -0.02055, -0.02107), (-0.01216, -0.0315, -0.01353), (-0.01719, -0.03157, -0.00559), (-0.01758, -0.03162, 0.003803), (-0.01322, -0.03165, 0.01213), (-0.005277, -0.03164, 0.01716), (0.004117, -0.0316, 0.01755), (0.01245, -0.03154, 0.01319), (0.01748, -0.03147, 0.005248), (0.01786, -0.03142, -0.004146), (0.0135, -0.03139, -0.01247), (0.00556, -0.0314, -0.01751), (-0.003833, -0.03144, -0.01789), (-0.01852, -0.009612, -0.005855), (-0.01313, -0.009541, -0.01436), (-0.01894, -0.009668, 0.004205), (-0.01426, -0.009696, 0.01312), (-0.00576, -0.009687, 0.01851), (0.0043, -0.009644, 0.01893), (0.01322, -0.009578, 0.01426), (0.01861, -0.009508, 0.005751), (0.01902, -0.009451, -0.004308), (0.01435, -0.009424, -0.01323), (0.005846, -0.009433, -0.01862), (-0.004214, -0.009476, -0.01903), (-0.01205, -0.02431, -0.01334), (-0.01702, -0.02438, -0.005488), (-0.01741, -0.02443, 0.003796), (-0.0131, -0.02445, 0.01203), (-0.005246, -0.02445, 0.017), (0.004038, -0.02441, 0.01738), (0.01227, -0.02435, 0.01307), (0.01724, -0.02428, 0.005224), (0.01763, -0.02423, -0.004061), (0.01331, -0.0242, -0.01229), (0.005465, -0.02421, -0.01727), (-0.003819, -0.02425, -0.01765), (-0.01189, -0.05946, -0.01353), (-0.01687, -0.05952, -0.005679), (-0.01725, -0.05958, 0.003605), (-0.01294, -0.0596, 0.01184), (-0.005088, -0.05959, 0.01681), (0.004196, -0.05955, 0.01719), (0.01243, -0.05949, 0.01288), (0.0174, -0.05943, 0.005033), (0.01778, -0.05938, -0.004252), (0.01347, -0.05935, -0.01248), (0.005623, -0.05936, -0.01746), (-0.003661, -0.0594, -0.01784), (-0.01184, -0.07237, -0.0136), (-0.01681, -0.07244, -0.00575), (-0.01719, -0.07249, 0.003535), (-0.01288, -0.07252, 0.01177), (-0.00503, -0.07251, 0.01674), (0.004254, -0.07247, 0.01712), (0.01249, -0.07241, 0.01281), (0.01746, -0.07234, 0.004962), (0.01784, -0.07229, -0.004322), (0.01353, -0.07227, -0.01255), (0.005681, -0.07227, -0.01753), (-0.003603, -0.07231, -0.01791), (0.1257, -0.06936, -0.006631), (0.1269, -0.06874, -0.003521), (0.1274, -0.0684, 0.001802), (0.1271, -0.06844, 0.007911), (0.1262, -0.06884, 0.01317), (0.1248, -0.06949, 0.01617), (0.1242, -0.06165, -0.006511), (0.1253, -0.06103, -0.003401), (0.1259, -0.06069, 0.001922), (0.1256, -0.06073, 0.008031), (0.1246, -0.06113, 0.01329), (0.1232, -0.06178, 0.01629), (0.1369, -0.01982, -0.0064), (0.1345, -0.01899, -0.006496), (0.1377, -0.01831, -0.003302), (0.1379, -0.01746, 0.002013), (0.1377, -0.01749, 0.008122), (0.137, -0.0184, 0.01339), (0.136, -0.01995, 0.0164), (0.1336, -0.01912, 0.0163), (0.1352, -0.01748, -0.003398), (0.1355, -0.01662, 0.001918), (0.1352, -0.01666, 0.008026), (0.1345, -0.01757, 0.01329), (0.0003253, -0.07239, -0.0003937)], [], [(24, 0, 1), (24, 1, 2), (24, 2, 3), (24, 3, 4), (24, 4, 5), (24, 5, 6), (24, 6, 7), (24, 7, 8), (24, 8, 9), (24, 9, 10), (24, 10, 11), (11, 0, 24), (0, 12, 13, 1), (1, 13, 14, 2), (2, 14, 15, 3), (3, 15, 16, 4), (4, 16, 17, 5), (5, 17, 18, 6), (6, 18, 19, 7), (7, 19, 20, 8), (8, 20, 21, 9), (9, 21, 22, 10), (10, 22, 23, 11), (12, 0, 11, 23), (13, 12, 25, 26), (14, 13, 26, 27), (15, 14, 27, 28), (16, 15, 28, 29), (17, 16, 29, 30), (18, 17, 30, 31), (19, 18, 31, 32), (20, 19, 32, 33), (21, 20, 33, 34), (22, 21, 34, 35), (23, 22, 35, 36), (12, 23, 36, 25), (25, 49, 50, 26), (49, 37, 38, 50), (26, 50, 51, 27), (50, 38, 39, 51), (27, 51, 52, 28), (51, 39, 40, 52), (28, 52, 53, 29), (52, 40, 41, 53), (29, 53, 54, 30), (53, 41, 42, 54), (30, 54, 55, 31), (54, 42, 43, 55), (31, 55, 56, 32), (55, 43, 44, 56), (32, 56, 57, 33), (56, 44, 45, 57), (33, 57, 58, 34), (57, 45, 46, 58), (34, 58, 59, 35), (58, 46, 47, 59), (35, 59, 60, 36), (59, 47, 48, 60), (36, 60, 49, 25), (60, 48, 37, 49), (38, 37, 61, 62), (39, 38, 62, 63), (40, 39, 63, 64), (41, 40, 64, 65), (42, 41, 65, 66), (43, 42, 66, 67), (44, 43, 67, 68), (45, 44, 68, 69), (46, 45, 69, 70), (47, 46, 70, 71), (48, 47, 71, 72), (37, 48, 72, 61), (62, 61, 74, 73), (63, 62, 73, 75), (64, 63, 75, 76), (65, 64, 76, 77), (66, 65, 77, 78), (67, 66, 78, 79), (68, 67, 79, 80), (69, 68, 80, 81), (70, 69, 81, 82), (71, 70, 82, 83), (72, 71, 83, 84), (61, 72, 84, 74), (86, 85, 97, 98), (87, 86, 98, 99), (88, 87, 99, 100), (89, 88, 100, 101), (90, 89, 101, 102), (91, 90, 102, 103), (92, 91, 103, 104), (93, 92, 104, 105), (94, 93, 105, 106), (95, 94, 106, 107), (96, 95, 107, 108), (97, 85, 96, 108), (98, 97, 109, 110), (99, 98, 110, 111), (100, 99, 111, 112), (101, 100, 112, 113), (102, 101, 113, 114), (108, 107, 119, 120), (108, 120, 109, 97), (119, 107, 127, 121), (118, 119, 121, 122), (117, 118, 122, 123), (116, 117, 123, 124), (115, 116, 124, 125), (114, 115, 125, 126), (102, 114, 126, 132), (107, 106, 128, 127), (106, 105, 129, 128), (105, 104, 130, 129), (104, 103, 131, 130), (103, 102, 132, 131), (121, 127, 134, 133), (122, 121, 133, 135), (123, 122, 135, 136), (124, 123, 136, 137), (125, 124, 137, 138), (126, 125, 138, 139), (132, 126, 139, 140), (127, 128, 141, 134), (128, 129, 142, 141), (129, 130, 143, 142), (130, 131, 144, 143), (131, 132, 140, 144), (138, 144, 140, 139), (137, 143, 144, 138), (136, 142, 143, 137), (135, 141, 142, 136), (133, 134, 141, 135), (110, 109, 145), (111, 110, 145), (112, 111, 145), (113, 112, 145), (114, 113, 145), (115, 114, 145), (116, 115, 145), (117, 116, 145), (118, 117, 145), (119, 118, 145), (120, 119, 145), (109, 120, 145)])
me_handle_front_001.polygons.foreach_set('use_smooth', [True] * 144)
me_handle_front_001.materials.append(mat_handle_material)
me_handle_front_001.update()
me_handle_back_001 = bpy.data.meshes.new('Handle_Back.001')
me_handle_back_001.from_pydata([(-0.03019, -0.002781, -0.03282), (-0.04255, -0.002942, -0.01332), (-0.0435, -0.003072, 0.009742), (-0.03279, -0.003135, 0.03019), (-0.01329, -0.003114, 0.04254), (0.009772, -0.003016, 0.04349), (0.03022, -0.002866, 0.03279), (0.04257, -0.002704, 0.01329), (0.04352, -0.002575, -0.009773), (0.03281, -0.002512, -0.03022), (0.01332, -0.002532, -0.04257), (-0.009746, -0.00263, -0.04352), (-0.02902, -0.01959, -0.03172), (-0.04093, -0.01974, -0.01293), (-0.04184, -0.01987, 0.009297), (-0.03152, -0.01993, 0.029), (-0.01273, -0.01991, 0.04091), (0.009494, -0.01982, 0.04183), (0.0292, -0.01967, 0.03151), (0.04111, -0.01952, 0.01272), (0.04202, -0.01939, -0.009511), (0.0317, -0.01933, -0.02922), (0.01291, -0.01935, -0.04112), (-0.009317, -0.01944, -0.04204), (1.283e-05, -0.002823, -1.534e-05), (-0.01446, -0.01961, -0.01591), (-0.02041, -0.01969, -0.006515), (-0.02087, -0.01975, 0.004593), (-0.01571, -0.01978, 0.01444), (-0.006319, -0.01977, 0.02039), (0.004789, -0.01973, 0.02085), (0.01464, -0.01965, 0.01569), (0.02059, -0.01958, 0.006302), (0.02105, -0.01951, -0.004807), (0.01589, -0.01948, -0.01466), (0.006496, -0.01949, -0.02061), (-0.004612, -0.01954, -0.02106), (-0.01441, -0.0315, -0.01597), (-0.02036, -0.03158, -0.00658), (-0.02082, -0.03164, 0.004529), (-0.01566, -0.03167, 0.01438), (-0.006266, -0.03166, 0.02033), (0.004842, -0.03161, 0.02079), (0.01469, -0.03154, 0.01563), (0.02064, -0.03146, 0.006237), (0.0211, -0.0314, -0.004871), (0.01594, -0.03137, -0.01472), (0.00655, -0.03138, -0.02067), (-0.004559, -0.03143, -0.02113), (-0.01446, -0.02062, -0.01591), (-0.02041, -0.0207, -0.00652), (-0.02086, -0.02076, 0.004588), (-0.01571, -0.02079, 0.01444), (-0.006315, -0.02078, 0.02039), (0.004794, -0.02074, 0.02085), (0.01464, -0.02066, 0.01569), (0.02059, -0.02059, 0.006296), (0.02105, -0.02052, -0.004812), (0.01589, -0.02049, -0.01466), (0.006501, -0.0205, -0.02061), (-0.004608, -0.02055, -0.02107), (-0.01216, -0.0315, -0.01353), (-0.01719, -0.03157, -0.00559), (-0.01758, -0.03162, 0.003803), (-0.01322, -0.03165, 0.01213), (-0.005277, -0.03164, 0.01716), (0.004117, -0.0316, 0.01755), (0.01245, -0.03154, 0.01319), (0.01748, -0.03147, 0.005248), (0.01786, -0.03142, -0.004146), (0.0135, -0.03139, -0.01247), (0.00556, -0.0314, -0.01751), (-0.003833, -0.03144, -0.01789), (-0.01852, -0.009612, -0.005855), (-0.01313, -0.009541, -0.01436), (-0.01894, -0.009668, 0.004205), (-0.01426, -0.009696, 0.01312), (-0.00576, -0.009687, 0.01851), (0.0043, -0.009644, 0.01893), (0.01322, -0.009578, 0.01426), (0.01861, -0.009508, 0.005751), (0.01902, -0.009451, -0.004308), (0.01435, -0.009424, -0.01323), (0.005846, -0.009433, -0.01862), (-0.004214, -0.009476, -0.01903), (-0.01205, -0.02431, -0.01334), (-0.01702, -0.02438, -0.005488), (-0.01741, -0.02443, 0.003796), (-0.0131, -0.02445, 0.01203), (-0.005246, -0.02445, 0.017), (0.004038, -0.02441, 0.01738), (0.01227, -0.02435, 0.01307), (0.01724, -0.02428, 0.005224), (0.01763, -0.02423, -0.004061), (0.01331, -0.0242, -0.01229), (0.005465, -0.02421, -0.01727), (-0.003819, -0.02425, -0.01765), (-0.01189, -0.05946, -0.01353), (-0.01687, -0.05952, -0.005679), (-0.01725, -0.05958, 0.003605), (-0.01294, -0.0596, 0.01184), (-0.005088, -0.05959, 0.01681), (0.004196, -0.05955, 0.01719), (0.01243, -0.05949, 0.01288), (0.0174, -0.05943, 0.005033), (0.01778, -0.05938, -0.004252), (0.01347, -0.05935, -0.01248), (0.005623, -0.05936, -0.01746), (-0.003661, -0.0594, -0.01784), (-0.01184, -0.07237, -0.0136), (-0.01681, -0.07244, -0.00575), (-0.01719, -0.07249, 0.003535), (-0.01288, -0.07252, 0.01177), (-0.00503, -0.07251, 0.01674), (0.004254, -0.07247, 0.01712), (0.01249, -0.07241, 0.01281), (0.01746, -0.07234, 0.004962), (0.01784, -0.07229, -0.004322), (0.01353, -0.07227, -0.01255), (0.005681, -0.07227, -0.01753), (-0.003603, -0.07231, -0.01791), (0.1257, -0.06936, -0.006631), (0.1269, -0.06874, -0.003521), (0.1274, -0.0684, 0.001802), (0.1271, -0.06844, 0.007911), (0.1262, -0.06884, 0.01317), (0.1248, -0.06949, 0.01617), (0.1242, -0.06165, -0.006511), (0.1253, -0.06103, -0.003401), (0.1259, -0.06069, 0.001922), (0.1256, -0.06073, 0.008031), (0.1246, -0.06113, 0.01329), (0.1232, -0.06178, 0.01629), (0.1369, -0.01982, -0.0064), (0.1345, -0.01899, -0.006496), (0.1377, -0.01831, -0.003302), (0.1379, -0.01746, 0.002013), (0.1377, -0.01749, 0.008122), (0.137, -0.0184, 0.01339), (0.136, -0.01995, 0.0164), (0.1336, -0.01912, 0.0163), (0.1352, -0.01748, -0.003398), (0.1355, -0.01662, 0.001918), (0.1352, -0.01666, 0.008026), (0.1345, -0.01757, 0.01329), (0.0003253, -0.07239, -0.0003937)], [], [(24, 0, 1), (24, 1, 2), (24, 2, 3), (24, 3, 4), (24, 4, 5), (24, 5, 6), (24, 6, 7), (24, 7, 8), (24, 8, 9), (24, 9, 10), (24, 10, 11), (11, 0, 24), (0, 12, 13, 1), (1, 13, 14, 2), (2, 14, 15, 3), (3, 15, 16, 4), (4, 16, 17, 5), (5, 17, 18, 6), (6, 18, 19, 7), (7, 19, 20, 8), (8, 20, 21, 9), (9, 21, 22, 10), (10, 22, 23, 11), (12, 0, 11, 23), (13, 12, 25, 26), (14, 13, 26, 27), (15, 14, 27, 28), (16, 15, 28, 29), (17, 16, 29, 30), (18, 17, 30, 31), (19, 18, 31, 32), (20, 19, 32, 33), (21, 20, 33, 34), (22, 21, 34, 35), (23, 22, 35, 36), (12, 23, 36, 25), (25, 49, 50, 26), (49, 37, 38, 50), (26, 50, 51, 27), (50, 38, 39, 51), (27, 51, 52, 28), (51, 39, 40, 52), (28, 52, 53, 29), (52, 40, 41, 53), (29, 53, 54, 30), (53, 41, 42, 54), (30, 54, 55, 31), (54, 42, 43, 55), (31, 55, 56, 32), (55, 43, 44, 56), (32, 56, 57, 33), (56, 44, 45, 57), (33, 57, 58, 34), (57, 45, 46, 58), (34, 58, 59, 35), (58, 46, 47, 59), (35, 59, 60, 36), (59, 47, 48, 60), (36, 60, 49, 25), (60, 48, 37, 49), (38, 37, 61, 62), (39, 38, 62, 63), (40, 39, 63, 64), (41, 40, 64, 65), (42, 41, 65, 66), (43, 42, 66, 67), (44, 43, 67, 68), (45, 44, 68, 69), (46, 45, 69, 70), (47, 46, 70, 71), (48, 47, 71, 72), (37, 48, 72, 61), (62, 61, 74, 73), (63, 62, 73, 75), (64, 63, 75, 76), (65, 64, 76, 77), (66, 65, 77, 78), (67, 66, 78, 79), (68, 67, 79, 80), (69, 68, 80, 81), (70, 69, 81, 82), (71, 70, 82, 83), (72, 71, 83, 84), (61, 72, 84, 74), (86, 85, 97, 98), (87, 86, 98, 99), (88, 87, 99, 100), (89, 88, 100, 101), (90, 89, 101, 102), (91, 90, 102, 103), (92, 91, 103, 104), (93, 92, 104, 105), (94, 93, 105, 106), (95, 94, 106, 107), (96, 95, 107, 108), (97, 85, 96, 108), (98, 97, 109, 110), (99, 98, 110, 111), (100, 99, 111, 112), (101, 100, 112, 113), (102, 101, 113, 114), (108, 107, 119, 120), (108, 120, 109, 97), (119, 107, 127, 121), (118, 119, 121, 122), (117, 118, 122, 123), (116, 117, 123, 124), (115, 116, 124, 125), (114, 115, 125, 126), (102, 114, 126, 132), (107, 106, 128, 127), (106, 105, 129, 128), (105, 104, 130, 129), (104, 103, 131, 130), (103, 102, 132, 131), (121, 127, 134, 133), (122, 121, 133, 135), (123, 122, 135, 136), (124, 123, 136, 137), (125, 124, 137, 138), (126, 125, 138, 139), (132, 126, 139, 140), (127, 128, 141, 134), (128, 129, 142, 141), (129, 130, 143, 142), (130, 131, 144, 143), (131, 132, 140, 144), (138, 144, 140, 139), (137, 143, 144, 138), (136, 142, 143, 137), (135, 141, 142, 136), (133, 134, 141, 135), (110, 109, 145), (111, 110, 145), (112, 111, 145), (113, 112, 145), (114, 113, 145), (115, 114, 145), (116, 115, 145), (117, 116, 145), (118, 117, 145), (119, 118, 145), (120, 119, 145), (109, 120, 145)])
me_handle_back_001.polygons.foreach_set('use_smooth', [True] * 144)
me_handle_back_001.materials.append(mat_handle_material)
me_handle_back_001.update()
me_window_001 = bpy.data.meshes.new('Window.001')
me_window_001.from_pydata([(-1.25, -0.025, 0.0), (-1.25, 0.025, 0.0), (-1.2, -0.025, 0.05), (-1.2, 0.025, 0.05), (-0.6, -0.025, 0.05), (-0.6, 0.025, 0.05), (-0.55, -0.025, 0.05), (-0.55, 0.025, 0.05), (0.55, -0.025, 0.05), (0.55, 0.025, 0.05), (0.6, -0.025, 0.05), (0.6, 0.025, 0.05), (1.2, -0.025, 0.05), (1.2, 0.025, 0.05), (1.25, -0.025, 0.0), (1.25, 0.025, 0.0), (-1.25, -0.025, 2.0), (-1.25, 0.025, 2.0), (-1.2, -0.025, 1.95), (-1.2, 0.025, 1.95), (-0.6, -0.025, 1.95), (-0.6, 0.025, 1.95), (-0.55, -0.025, 1.95), (-0.55, 0.025, 1.95), (0.55, -0.025, 1.95), (0.55, 0.025, 1.95), (0.6, -0.025, 1.95), (0.6, 0.025, 1.95), (1.2, -0.025, 1.95), (1.2, 0.025, 1.95), (1.25, -0.025, 2.0), (1.25, 0.025, 2.0), (-1.2, 0.015, 0.05), (-1.15, 0.015, 0.1), (-1.15, 0.065, 0.1), (-1.2, 0.065, 0.05), (-1.2, 0.015, 1.95), (-1.15, 0.015, 1.9), (-1.15, 0.065, 1.9), (-1.2, 0.065, 1.95), (-0.6, 0.015, 1.95), (-0.65, 0.015, 1.9), (-0.65, 0.065, 1.9), (-0.6, 0.065, 1.95), (-0.6, 0.015, 0.05), (-0.65, 0.015, 0.1), (-0.65, 0.065, 0.1), (-0.6, 0.065, 0.05), (-1.15, 0.03, 0.1), (-1.13, 0.03, 0.12), (-1.13, 0.05, 0.12), (-1.15, 0.05, 0.1), (-1.15, 0.03, 1.9), (-1.13, 0.03, 1.88), (-1.13, 0.05, 1.88), (-1.15, 0.05, 1.9), (-0.65, 0.03, 1.9), (-0.67, 0.03, 1.88), (-0.67, 0.05, 1.88), (-0.65, 0.05, 1.9), (-0.65, 0.03, 0.1), (-0.67, 0.03, 0.12), (-0.67, 0.05, 0.12), (-0.65, 0.05, 0.1), (-1.13, 0.035, 0.12), (-1.13, 0.035, 1.88), (-0.67, 0.035, 1.88), (-0.67, 0.035, 0.12), (-1.13, 0.045, 0.12), (-1.13, 0.045, 1.88), (-0.67, 0.045, 1.88), (-0.67, 0.045, 0.12), (-0.55, -0.01, 0.05), (-0.53, -0.01, 0.07), (-0.53, 0.01, 0.07), (-0.55, 0.01, 0.05), (-0.55, -0.01, 1.95), (-0.53, -0.01, 1.93), (-0.53, 0.01, 1.93), (-0.55, 0.01, 1.95), (0.55, -0.01, 1.95), (0.53, -0.01, 1.93), (0.53, 0.01, 1.93), (0.55, 0.01, 1.95), (0.55, -0.01, 0.05), (0.53, -0.01, 0.07), (0.53, 0.01, 0.07), (0.55, 0.01, 0.05), (-0.53, -0.005, 0.07), (-0.53, -0.005, 1.93), (0.53, -0.005, 1.93), (0.53, -0.005, 0.07), (-0.53, 0.005, 0.07), (-0.53, 0.005, 1.93), (0.53, 0.005, 1.93), (0.53, 0.005, 0.07), (0.6, 0.015, 0.05), (0.65, 0.015, 0.1), (0.65, 0.065, 0.1), (0.6, 0.065, 0.05), (0.6, 0.015, 1.95), (0.65, 0.015, 1.9), (0.65, 0.065, 1.9), (0.6, 0.065, 1.95), (1.2, 0.015, 1.95), (1.15, 0.015, 1.9), (1.15, 0.065, 1.9), (1.2, 0.065, 1.95), (1.2, 0.015, 0.05), (1.15, 0.015, 0.1), (1.15, 0.065, 0.1), (1.2, 0.065, 0.05), (0.65, 0.03, 0.1), (0.67, 0.03, 0.12), (0.67, 0.05, 0.12), (0.65, 0.05, 0.1), (0.65, 0.03, 1.9), (0.67, 0.03, 1.88), (0.67, 0.05, 1.88), (0.65, 0.05, 1.9), (1.15, 0.03, 1.9), (1.13, 0.03, 1.88), (1.13, 0.05, 1.88), (1.15, 0.05, 1.9), (1.15, 0.03, 0.1), (1.13, 0.03, 0.12), (1.13, 0.05, 0.12), (1.15, 0.05, 0.1), (0.67, 0.035, 0.12), (0.67, 0.035, 1.88), (1.13, 0.035, 1.88), (1.13, 0.035, 0.12), (0.67, 0.045, 0.12), (0.67, 0.045, 1.88), (1.13, 0.045, 1.88), (1.13, 0.045, 0.12), (-1.25, 0.14, 0.0), (1.25, 0.14, 0.0), (-1.25, -0.14, 0.0), (1.25, -0.14, 0.0), (-1.25, 0.14, -0.04), (1.25, 0.14, -0.04), (-1.25, -0.14, -0.04), (1.25, -0.14, -0.04)], [], [(0, 1, 15, 14), (3, 2, 4, 5), (7, 6, 8, 9), (11, 10, 12, 13), (14, 12, 10, 8, 6, 4, 2, 0), (1, 3, 5, 7, 9, 11, 13, 15), (1, 0, 16, 17), (3, 1, 17, 19), (2, 3, 19, 18), (0, 2, 18, 16), (5, 4, 20, 21), (7, 5, 21, 23), (6, 7, 23, 22), (4, 6, 22, 20), (9, 8, 24, 25), (11, 9, 25, 27), (10, 11, 27, 26), (8, 10, 26, 24), (13, 12, 28, 29), (15, 13, 29, 31), (14, 15, 31, 30), (12, 14, 30, 28), (32, 33, 37, 36), (33, 34, 38, 37), (34, 35, 39, 38), (35, 32, 36, 39), (36, 37, 41, 40), (37, 38, 42, 41), (38, 39, 43, 42), (39, 36, 40, 43), (40, 41, 45, 44), (41, 42, 46, 45), (42, 43, 47, 46), (43, 40, 44, 47), (44, 45, 33, 32), (45, 46, 34, 33), (46, 47, 35, 34), (47, 44, 32, 35), (48, 49, 53, 52), (49, 50, 54, 53), (50, 51, 55, 54), (52, 53, 57, 56), (53, 54, 58, 57), (54, 55, 59, 58), (56, 57, 61, 60), (57, 58, 62, 61), (58, 59, 63, 62), (60, 61, 49, 48), (61, 62, 50, 49), (62, 63, 51, 50), (65, 64, 67, 66), (68, 69, 70, 71), (72, 73, 77, 76), (73, 74, 78, 77), (74, 75, 79, 78), (76, 77, 81, 80), (77, 78, 82, 81), (78, 79, 83, 82), (80, 81, 85, 84), (81, 82, 86, 85), (82, 83, 87, 86), (84, 85, 73, 72), (85, 86, 74, 73), (86, 87, 75, 74), (89, 88, 91, 90), (92, 93, 94, 95), (96, 97, 101, 100), (97, 98, 102, 101), (98, 99, 103, 102), (99, 96, 100, 103), (100, 101, 105, 104), (101, 102, 106, 105), (102, 103, 107, 106), (103, 100, 104, 107), (104, 105, 109, 108), (105, 106, 110, 109), (106, 107, 111, 110), (107, 104, 108, 111), (108, 109, 97, 96), (109, 110, 98, 97), (110, 111, 99, 98), (111, 108, 96, 99), (112, 113, 117, 116), (113, 114, 118, 117), (114, 115, 119, 118), (116, 117, 121, 120), (117, 118, 122, 121), (118, 119, 123, 122), (120, 121, 125, 124), (121, 122, 126, 125), (122, 123, 127, 126), (124, 125, 113, 112), (125, 126, 114, 113), (126, 127, 115, 114), (129, 128, 131, 130), (132, 133, 134, 135), (17, 16, 30, 31), (18, 19, 21, 20), (22, 23, 25, 24), (26, 27, 29, 28), (16, 18, 20, 22, 24, 26, 28, 30), (31, 29, 27, 25, 23, 21, 19, 17), (143, 142, 140, 141), (141, 140, 136, 137), (138, 139, 137, 136), (142, 143, 139, 138), (140, 142, 138, 136), (139, 143, 141, 137)])
me_window_001.polygons.foreach_set('material_index', [0, 0, 0, 0, 0, 0, 0, 0, 0, 0, 0, 0, 0, 0, 0, 0, 0, 0, 0, 0, 0, 0, 0, 0, 0, 0, 0, 0, 0, 0, 0, 0, 0, 0, 0, 0, 0, 0, 1, 1, 1, 1, 1, 1, 1, 1, 1, 1, 1, 1, 2, 2, 1, 1, 1, 1, 1, 1, 1, 1, 1, 1, 1, 1, 2, 2, 0, 0, 0, 0, 0, 0, 0, 0, 0, 0, 0, 0, 0, 0, 0, 0, 1, 1, 1, 1, 1, 1, 1, 1, 1, 1, 1, 1, 2, 2, 0, 0, 0, 0, 0, 0, 3, 3, 3, 3, 3, 3])
me_window_001.materials.append(mat_pvc)
me_window_001.materials.append(mat_plastic)
me_window_001.materials.append(mat_glass)
me_window_001.materials.append(mat_marble)
me_window_001.update()
me_baseboard = bpy.data.meshes.new('Baseboard')
me_baseboard.from_pydata([(0.0, 0.0, 0.12), (0.0, 0.0, 0.0), (-5.18, 0.0, 0.12), (-5.18, 0.0, 0.0), (-5.18, 4.9, 0.12), (-5.18, 4.9, 0.0), (0.05, 4.9, 0.12), (0.05, 4.9, 0.0), (0.05, 2.03, 0.12), (0.05, 2.03, 0.0)], [], [(0, 2, 3, 1), (2, 4, 5, 3), (4, 6, 7, 5), (6, 8, 9, 7)])
_uv = me_baseboard.uv_layers.new(name='UVMap')
_uv.uv.foreach_set('vector', [0.1153, 0.0001319, 0.1153, 0.2137, 0.1103, 0.2137, 0.1103, 0.0001319, 0.1153, 0.2137, 0.1153, 0.4158, 0.1103, 0.4158, 0.1103, 0.2137, 0.1153, 0.4158, 0.1153, 0.6314, 0.1103, 0.6314, 0.1103, 0.4158, 0.1153, 0.6314, 0.1153, 0.7498, 0.1103, 0.7498, 0.1103, 0.6314])
me_baseboard.materials.append(mat_baseboard_material)
me_baseboard.update()
me_floor = bpy.data.meshes.new('Floor')
me_floor.from_pydata([(0.0, 0.0, 0.0), (-5.18, 0.0, 0.0), (-5.18, 4.9, 0.0), (0.05, 4.9, 0.0), (0.05, 2.03, 0.0)], [], [(0, 1, 2, 3, 4)])
_uv = me_floor.uv_layers.new(name='UVMap')
_uv.uv.foreach_set('vector', [0.5837, 0.5049, 0.5837, 0.9999, 0.1155, 0.9999, 0.1155, 0.5001, 0.3898, 0.5001])
me_floor.materials.append(mat_floor_material)
me_floor.update()
me_ceiling = bpy.data.meshes.new('Ceiling')
me_ceiling.from_pydata([(0.0, 0.0, 2.61), (-5.18, 0.0, 2.61), (-5.18, 4.9, 2.61), (0.05, 4.9, 2.61), (0.05, 2.03, 2.61)], [], [(0, 1, 2, 3, 4)])
_uv = me_ceiling.uv_layers.new(name='UVMap')
_uv.uv.foreach_set('vector', [0.5837, 0.00491, 0.5837, 0.4999, 0.1155, 0.4999, 0.1155, 0.0001318, 0.3898, 0.0001318])
me_ceiling.materials.append(mat_ceiling_material)
me_ceiling.update()
me_roof = bpy.data.meshes.new('Roof')
me_roof.from_pydata([(0.1085, 0.463, 0.0121), (0.1121, 0.4626, -0.007962), (0.007649, 0.4626, -0.00567), (0.01206, 0.463, 0.01422), (0.02375, 0.4634, 0.03091), (0.04094, 0.4636, 0.04185), (0.06101, 0.4637, 0.04539), (0.0976, 0.4634, 0.02929), (0.08091, 0.4636, 0.04098), (0.04091, 0.4591, 0.04198), (0.06101, 0.4591, 0.04552), (0.007573, 0.458, -0.005613), (0.01199, 0.4585, 0.01431), (0.09765, 0.4588, 0.0294), (0.1086, 0.4584, 0.01219), (0.0237, 0.4588, 0.03102), (0.1122, 0.458, -0.007909), (0.08094, 0.459, 0.0411), (0.06109, 0.0007604, 0.05862), (0.00496, -3.725e-09, 0.02288), (0.1156, -5.167e-05, 0.02045), (0.01837, 0.0004071, 0.04202), (0.1196, -0.0005412, -0.002554), (0.0839, 0.0006528, 0.05356), (0.03807, 0.0006742, 0.05456), (-1.49e-08, 4.657e-10, -7.451e-09), (0.103, 0.0003676, 0.04016), (0.06108, 0.006741, 0.05845), (0.005052, 0.005982, 0.02277), (0.1155, 0.00593, 0.02035), (0.01843, 0.006388, 0.04187), (0.1195, 0.005442, -0.002623), (0.08386, 0.006634, 0.0534), (0.03811, 0.006655, 0.0544), (-2.608e-08, 0.005497, -4.657e-09), (0.103, 0.006349, 0.04002), (0.1887, 0.4634, -0.003287), (0.1923, 0.4647, 0.01674), (0.08783, 0.4646, 0.01445), (0.09225, 0.4633, -0.0054), (0.1039, 0.4622, -0.02206), (0.1211, 0.4616, -0.03298), (0.1412, 0.4613, -0.03651), (0.1778, 0.4624, -0.02044), (0.1611, 0.4616, -0.03211), (0.1211, 0.457, -0.03272), (0.1412, 0.4568, -0.03626), (0.08776, 0.46, 0.01479), (0.09218, 0.4587, -0.005099), (0.1778, 0.4578, -0.02016), (0.1888, 0.4589, -0.002982), (0.1039, 0.4577, -0.02178), (0.1923, 0.4602, 0.01708), (0.1611, 0.457, -0.03185), (0.1413, -0.001064, -0.0105), (0.08515, 0.001204, 0.02517), (0.1958, 0.001358, 0.02759), (0.09855, -1.029e-05, 0.00607), (0.1998, 0.002818, 0.05056), (0.1641, -0.0007428, -0.005453), (0.1183, -0.0008066, -0.006457), (0.08019, 0.003141, 0.04797), (0.1832, 0.0001076, 0.007925), (0.1413, 0.00491, -0.01084), (0.08524, 0.007174, 0.02478), (0.1957, 0.007328, 0.02719), (0.09862, 0.005962, 0.005706), (0.1997, 0.008785, 0.05012), (0.164, 0.00523, -0.005798), (0.1183, 0.005167, -0.0068), (0.08019, 0.008619, 0.0475), (0.1832, 0.006079, 0.007558)], [], [(10, 9, 5, 6), (12, 11, 2, 3), (14, 13, 7, 0), (15, 12, 3, 4), (16, 14, 0, 1), (17, 10, 6, 8), (9, 15, 4, 5), (13, 17, 8, 7), (27, 33, 9, 10), (28, 34, 11, 12), (29, 35, 13, 14), (30, 28, 12, 15), (31, 29, 14, 16), (32, 27, 10, 17), (33, 30, 15, 9), (35, 32, 17, 13), (18, 24, 33, 27), (19, 25, 34, 28), (20, 26, 35, 29), (21, 19, 28, 30), (22, 20, 29, 31), (23, 18, 27, 32), (24, 21, 30, 33), (26, 23, 32, 35), (46, 45, 41, 42), (48, 47, 38, 39), (50, 49, 43, 36), (51, 48, 39, 40), (52, 50, 36, 37), (53, 46, 42, 44), (45, 51, 40, 41), (49, 53, 44, 43), (63, 69, 45, 46), (64, 70, 47, 48), (65, 71, 49, 50), (66, 64, 48, 51), (67, 65, 50, 52), (68, 63, 46, 53), (69, 66, 51, 45), (71, 68, 53, 49), (54, 60, 69, 63), (55, 61, 70, 64), (56, 62, 71, 65), (57, 55, 64, 66), (58, 56, 65, 67), (59, 54, 63, 68), (60, 57, 66, 69), (62, 59, 68, 71)])
me_roof.polygons.foreach_set('use_smooth', [True] * 48)
me_roof.materials.append(mat_roof_material)
me_roof.update()
me_roof_001 = bpy.data.meshes.new('Roof.001')
me_roof_001.from_pydata([(0.1085, 0.463, 0.0121), (0.1121, 0.4626, -0.007962), (0.007649, 0.4626, -0.00567), (0.01206, 0.463, 0.01422), (0.02375, 0.4634, 0.03091), (0.04094, 0.4636, 0.04185), (0.06101, 0.4637, 0.04539), (0.0976, 0.4634, 0.02929), (0.08091, 0.4636, 0.04098), (0.04091, 0.4591, 0.04198), (0.06101, 0.4591, 0.04552), (0.007573, 0.458, -0.005613), (0.01199, 0.4585, 0.01431), (0.09765, 0.4588, 0.0294), (0.1086, 0.4584, 0.01219), (0.0237, 0.4588, 0.03102), (0.1122, 0.458, -0.007909), (0.08094, 0.459, 0.0411), (0.06109, 0.0007604, 0.05862), (0.00496, -3.725e-09, 0.02288), (0.1156, -5.167e-05, 0.02045), (0.01837, 0.0004071, 0.04202), (0.1196, -0.0005412, -0.002554), (0.0839, 0.0006528, 0.05356), (0.03807, 0.0006742, 0.05456), (-1.49e-08, 4.657e-10, -7.451e-09), (0.103, 0.0003676, 0.04016), (0.06108, 0.006741, 0.05845), (0.005052, 0.005982, 0.02277), (0.1155, 0.00593, 0.02035), (0.01843, 0.006388, 0.04187), (0.1195, 0.005442, -0.002623), (0.08386, 0.006634, 0.0534), (0.03811, 0.006655, 0.0544), (-2.608e-08, 0.005497, -4.657e-09), (0.103, 0.006349, 0.04002), (0.1887, 0.4634, -0.003287), (0.1923, 0.4647, 0.01674), (0.08783, 0.4646, 0.01445), (0.09225, 0.4633, -0.0054), (0.1039, 0.4622, -0.02206), (0.1211, 0.4616, -0.03298), (0.1412, 0.4613, -0.03651), (0.1778, 0.4624, -0.02044), (0.1611, 0.4616, -0.03211), (0.1211, 0.457, -0.03272), (0.1412, 0.4568, -0.03626), (0.08776, 0.46, 0.01479), (0.09218, 0.4587, -0.005099), (0.1778, 0.4578, -0.02016), (0.1888, 0.4589, -0.002982), (0.1039, 0.4577, -0.02178), (0.1923, 0.4602, 0.01708), (0.1611, 0.457, -0.03185), (0.1413, -0.001064, -0.0105), (0.08515, 0.001204, 0.02517), (0.1958, 0.001358, 0.02759), (0.09855, -1.029e-05, 0.00607), (0.1998, 0.002818, 0.05056), (0.1641, -0.0007428, -0.005453), (0.1183, -0.0008066, -0.006457), (0.08019, 0.003141, 0.04797), (0.1832, 0.0001076, 0.007925), (0.1413, 0.00491, -0.01084), (0.08524, 0.007174, 0.02478), (0.1957, 0.007328, 0.02719), (0.09862, 0.005962, 0.005706), (0.1997, 0.008785, 0.05012), (0.164, 0.00523, -0.005798), (0.1183, 0.005167, -0.0068), (0.08019, 0.008619, 0.0475), (0.1832, 0.006079, 0.007558)], [], [(10, 9, 5, 6), (12, 11, 2, 3), (14, 13, 7, 0), (15, 12, 3, 4), (16, 14, 0, 1), (17, 10, 6, 8), (9, 15, 4, 5), (13, 17, 8, 7), (27, 33, 9, 10), (28, 34, 11, 12), (29, 35, 13, 14), (30, 28, 12, 15), (31, 29, 14, 16), (32, 27, 10, 17), (33, 30, 15, 9), (35, 32, 17, 13), (18, 24, 33, 27), (19, 25, 34, 28), (20, 26, 35, 29), (21, 19, 28, 30), (22, 20, 29, 31), (23, 18, 27, 32), (24, 21, 30, 33), (26, 23, 32, 35), (46, 45, 41, 42), (48, 47, 38, 39), (50, 49, 43, 36), (51, 48, 39, 40), (52, 50, 36, 37), (53, 46, 42, 44), (45, 51, 40, 41), (49, 53, 44, 43), (63, 69, 45, 46), (64, 70, 47, 48), (65, 71, 49, 50), (66, 64, 48, 51), (67, 65, 50, 52), (68, 63, 46, 53), (69, 66, 51, 45), (71, 68, 53, 49), (54, 60, 69, 63), (55, 61, 70, 64), (56, 62, 71, 65), (57, 55, 64, 66), (58, 56, 65, 67), (59, 54, 63, 68), (60, 57, 66, 69), (62, 59, 68, 71)])
me_roof_001.polygons.foreach_set('use_smooth', [True] * 48)
me_roof_001.materials.append(mat_roof_material)
me_roof_001.update()
me_roof_002 = bpy.data.meshes.new('Roof.002')
me_roof_002.from_pydata([(0.1085, 0.463, 0.0121), (0.1121, 0.4626, -0.007962), (0.007649, 0.4626, -0.00567), (0.01206, 0.463, 0.01422), (0.02375, 0.4634, 0.03091), (0.04094, 0.4636, 0.04185), (0.06101, 0.4637, 0.04539), (0.0976, 0.4634, 0.02929), (0.08091, 0.4636, 0.04098), (0.04091, 0.4591, 0.04198), (0.06101, 0.4591, 0.04552), (0.007573, 0.458, -0.005613), (0.01199, 0.4585, 0.01431), (0.09765, 0.4588, 0.0294), (0.1086, 0.4584, 0.01219), (0.0237, 0.4588, 0.03102), (0.1122, 0.458, -0.007909), (0.08094, 0.459, 0.0411), (0.06109, 0.0007604, 0.05862), (0.00496, -3.725e-09, 0.02288), (0.1156, -5.167e-05, 0.02045), (0.01837, 0.0004071, 0.04202), (0.1196, -0.0005412, -0.002554), (0.0839, 0.0006528, 0.05356), (0.03807, 0.0006742, 0.05456), (-1.49e-08, 4.657e-10, -7.451e-09), (0.103, 0.0003676, 0.04016), (0.06108, 0.006741, 0.05845), (0.005052, 0.005982, 0.02277), (0.1155, 0.00593, 0.02035), (0.01843, 0.006388, 0.04187), (0.1195, 0.005442, -0.002623), (0.08386, 0.006634, 0.0534), (0.03811, 0.006655, 0.0544), (-2.608e-08, 0.005497, -4.657e-09), (0.103, 0.006349, 0.04002), (0.1887, 0.4634, -0.003287), (0.1923, 0.4647, 0.01674), (0.08783, 0.4646, 0.01445), (0.09225, 0.4633, -0.0054), (0.1039, 0.4622, -0.02206), (0.1211, 0.4616, -0.03298), (0.1412, 0.4613, -0.03651), (0.1778, 0.4624, -0.02044), (0.1611, 0.4616, -0.03211), (0.1211, 0.457, -0.03272), (0.1412, 0.4568, -0.03626), (0.08776, 0.46, 0.01479), (0.09218, 0.4587, -0.005099), (0.1778, 0.4578, -0.02016), (0.1888, 0.4589, -0.002982), (0.1039, 0.4577, -0.02178), (0.1923, 0.4602, 0.01708), (0.1611, 0.457, -0.03185), (0.1413, -0.001064, -0.0105), (0.08515, 0.001204, 0.02517), (0.1958, 0.001358, 0.02759), (0.09855, -1.029e-05, 0.00607), (0.1998, 0.002818, 0.05056), (0.1641, -0.0007428, -0.005453), (0.1183, -0.0008066, -0.006457), (0.08019, 0.003141, 0.04797), (0.1832, 0.0001076, 0.007925), (0.1413, 0.00491, -0.01084), (0.08524, 0.007174, 0.02478), (0.1957, 0.007328, 0.02719), (0.09862, 0.005962, 0.005706), (0.1997, 0.008785, 0.05012), (0.164, 0.00523, -0.005798), (0.1183, 0.005167, -0.0068), (0.08019, 0.008619, 0.0475), (0.1832, 0.006079, 0.007558)], [], [(10, 9, 5, 6), (12, 11, 2, 3), (14, 13, 7, 0), (15, 12, 3, 4), (16, 14, 0, 1), (17, 10, 6, 8), (9, 15, 4, 5), (13, 17, 8, 7), (27, 33, 9, 10), (28, 34, 11, 12), (29, 35, 13, 14), (30, 28, 12, 15), (31, 29, 14, 16), (32, 27, 10, 17), (33, 30, 15, 9), (35, 32, 17, 13), (18, 24, 33, 27), (19, 25, 34, 28), (20, 26, 35, 29), (21, 19, 28, 30), (22, 20, 29, 31), (23, 18, 27, 32), (24, 21, 30, 33), (26, 23, 32, 35), (46, 45, 41, 42), (48, 47, 38, 39), (50, 49, 43, 36), (51, 48, 39, 40), (52, 50, 36, 37), (53, 46, 42, 44), (45, 51, 40, 41), (49, 53, 44, 43), (63, 69, 45, 46), (64, 70, 47, 48), (65, 71, 49, 50), (66, 64, 48, 51), (67, 65, 50, 52), (68, 63, 46, 53), (69, 66, 51, 45), (71, 68, 53, 49), (54, 60, 69, 63), (55, 61, 70, 64), (56, 62, 71, 65), (57, 55, 64, 66), (58, 56, 65, 67), (59, 54, 63, 68), (60, 57, 66, 69), (62, 59, 68, 71)])
me_roof_002.polygons.foreach_set('use_smooth', [True] * 48)
me_roof_002.materials.append(mat_roof_material)
me_roof_002.update()
me_roof_003 = bpy.data.meshes.new('Roof.003')
me_roof_003.from_pydata([(0.1085, 0.463, 0.0121), (0.1121, 0.4626, -0.007962), (0.007649, 0.4626, -0.00567), (0.01206, 0.463, 0.01422), (0.02375, 0.4634, 0.03091), (0.04094, 0.4636, 0.04185), (0.06101, 0.4637, 0.04539), (0.0976, 0.4634, 0.02929), (0.08091, 0.4636, 0.04098), (0.04091, 0.4591, 0.04198), (0.06101, 0.4591, 0.04552), (0.007573, 0.458, -0.005613), (0.01199, 0.4585, 0.01431), (0.09765, 0.4588, 0.0294), (0.1086, 0.4584, 0.01219), (0.0237, 0.4588, 0.03102), (0.1122, 0.458, -0.007909), (0.08094, 0.459, 0.0411), (0.06109, 0.0007604, 0.05862), (0.00496, -3.725e-09, 0.02288), (0.1156, -5.167e-05, 0.02045), (0.01837, 0.0004071, 0.04202), (0.1196, -0.0005412, -0.002554), (0.0839, 0.0006528, 0.05356), (0.03807, 0.0006742, 0.05456), (-1.49e-08, 4.657e-10, -7.451e-09), (0.103, 0.0003676, 0.04016), (0.06108, 0.006741, 0.05845), (0.005052, 0.005982, 0.02277), (0.1155, 0.00593, 0.02035), (0.01843, 0.006388, 0.04187), (0.1195, 0.005442, -0.002623), (0.08386, 0.006634, 0.0534), (0.03811, 0.006655, 0.0544), (-2.608e-08, 0.005497, -4.657e-09), (0.103, 0.006349, 0.04002), (0.1887, 0.4634, -0.003287), (0.1923, 0.4647, 0.01674), (0.08783, 0.4646, 0.01445), (0.09225, 0.4633, -0.0054), (0.1039, 0.4622, -0.02206), (0.1211, 0.4616, -0.03298), (0.1412, 0.4613, -0.03651), (0.1778, 0.4624, -0.02044), (0.1611, 0.4616, -0.03211), (0.1211, 0.457, -0.03272), (0.1412, 0.4568, -0.03626), (0.08776, 0.46, 0.01479), (0.09218, 0.4587, -0.005099), (0.1778, 0.4578, -0.02016), (0.1888, 0.4589, -0.002982), (0.1039, 0.4577, -0.02178), (0.1923, 0.4602, 0.01708), (0.1611, 0.457, -0.03185), (0.1413, -0.001064, -0.0105), (0.08515, 0.001204, 0.02517), (0.1958, 0.001358, 0.02759), (0.09855, -1.029e-05, 0.00607), (0.1998, 0.002818, 0.05056), (0.1641, -0.0007428, -0.005453), (0.1183, -0.0008066, -0.006457), (0.08019, 0.003141, 0.04797), (0.1832, 0.0001076, 0.007925), (0.1413, 0.00491, -0.01084), (0.08524, 0.007174, 0.02478), (0.1957, 0.007328, 0.02719), (0.09862, 0.005962, 0.005706), (0.1997, 0.008785, 0.05012), (0.164, 0.00523, -0.005798), (0.1183, 0.005167, -0.0068), (0.08019, 0.008619, 0.0475), (0.1832, 0.006079, 0.007558)], [], [(10, 9, 5, 6), (12, 11, 2, 3), (14, 13, 7, 0), (15, 12, 3, 4), (16, 14, 0, 1), (17, 10, 6, 8), (9, 15, 4, 5), (13, 17, 8, 7), (27, 33, 9, 10), (28, 34, 11, 12), (29, 35, 13, 14), (30, 28, 12, 15), (31, 29, 14, 16), (32, 27, 10, 17), (33, 30, 15, 9), (35, 32, 17, 13), (18, 24, 33, 27), (19, 25, 34, 28), (20, 26, 35, 29), (21, 19, 28, 30), (22, 20, 29, 31), (23, 18, 27, 32), (24, 21, 30, 33), (26, 23, 32, 35), (46, 45, 41, 42), (48, 47, 38, 39), (50, 49, 43, 36), (51, 48, 39, 40), (52, 50, 36, 37), (53, 46, 42, 44), (45, 51, 40, 41), (49, 53, 44, 43), (63, 69, 45, 46), (64, 70, 47, 48), (65, 71, 49, 50), (66, 64, 48, 51), (67, 65, 50, 52), (68, 63, 46, 53), (69, 66, 51, 45), (71, 68, 53, 49), (54, 60, 69, 63), (55, 61, 70, 64), (56, 62, 71, 65), (57, 55, 64, 66), (58, 56, 65, 67), (59, 54, 63, 68), (60, 57, 66, 69), (62, 59, 68, 71)])
me_roof_003.polygons.foreach_set('use_smooth', [True] * 48)
me_roof_003.materials.append(mat_roof_material)
me_roof_003.update()
me_roof_004 = bpy.data.meshes.new('Roof.004')
me_roof_004.from_pydata([(0.1085, 0.463, 0.0121), (0.1121, 0.4626, -0.007962), (0.007649, 0.4626, -0.00567), (0.01206, 0.463, 0.01422), (0.02375, 0.4634, 0.03091), (0.04094, 0.4636, 0.04185), (0.06101, 0.4637, 0.04539), (0.0976, 0.4634, 0.02929), (0.08091, 0.4636, 0.04098), (0.04091, 0.4591, 0.04198), (0.06101, 0.4591, 0.04552), (0.007573, 0.458, -0.005613), (0.01199, 0.4585, 0.01431), (0.09765, 0.4588, 0.0294), (0.1086, 0.4584, 0.01219), (0.0237, 0.4588, 0.03102), (0.1122, 0.458, -0.007909), (0.08094, 0.459, 0.0411), (0.06109, 0.0007604, 0.05862), (0.00496, -3.725e-09, 0.02288), (0.1156, -5.167e-05, 0.02045), (0.01837, 0.0004071, 0.04202), (0.1196, -0.0005412, -0.002554), (0.0839, 0.0006528, 0.05356), (0.03807, 0.0006742, 0.05456), (-1.49e-08, 4.657e-10, -7.451e-09), (0.103, 0.0003676, 0.04016), (0.06108, 0.006741, 0.05845), (0.005052, 0.005982, 0.02277), (0.1155, 0.00593, 0.02035), (0.01843, 0.006388, 0.04187), (0.1195, 0.005442, -0.002623), (0.08386, 0.006634, 0.0534), (0.03811, 0.006655, 0.0544), (-2.608e-08, 0.005497, -4.657e-09), (0.103, 0.006349, 0.04002), (0.1887, 0.4634, -0.003287), (0.1923, 0.4647, 0.01674), (0.08783, 0.4646, 0.01445), (0.09225, 0.4633, -0.0054), (0.1039, 0.4622, -0.02206), (0.1211, 0.4616, -0.03298), (0.1412, 0.4613, -0.03651), (0.1778, 0.4624, -0.02044), (0.1611, 0.4616, -0.03211), (0.1211, 0.457, -0.03272), (0.1412, 0.4568, -0.03626), (0.08776, 0.46, 0.01479), (0.09218, 0.4587, -0.005099), (0.1778, 0.4578, -0.02016), (0.1888, 0.4589, -0.002982), (0.1039, 0.4577, -0.02178), (0.1923, 0.4602, 0.01708), (0.1611, 0.457, -0.03185), (0.1413, -0.001064, -0.0105), (0.08515, 0.001204, 0.02517), (0.1958, 0.001358, 0.02759), (0.09855, -1.029e-05, 0.00607), (0.1998, 0.002818, 0.05056), (0.1641, -0.0007428, -0.005453), (0.1183, -0.0008066, -0.006457), (0.08019, 0.003141, 0.04797), (0.1832, 0.0001076, 0.007925), (0.1413, 0.00491, -0.01084), (0.08524, 0.007174, 0.02478), (0.1957, 0.007328, 0.02719), (0.09862, 0.005962, 0.005706), (0.1997, 0.008785, 0.05012), (0.164, 0.00523, -0.005798), (0.1183, 0.005167, -0.0068), (0.08019, 0.008619, 0.0475), (0.1832, 0.006079, 0.007558)], [], [(10, 9, 5, 6), (12, 11, 2, 3), (14, 13, 7, 0), (15, 12, 3, 4), (16, 14, 0, 1), (17, 10, 6, 8), (9, 15, 4, 5), (13, 17, 8, 7), (27, 33, 9, 10), (28, 34, 11, 12), (29, 35, 13, 14), (30, 28, 12, 15), (31, 29, 14, 16), (32, 27, 10, 17), (33, 30, 15, 9), (35, 32, 17, 13), (18, 24, 33, 27), (19, 25, 34, 28), (20, 26, 35, 29), (21, 19, 28, 30), (22, 20, 29, 31), (23, 18, 27, 32), (24, 21, 30, 33), (26, 23, 32, 35), (46, 45, 41, 42), (48, 47, 38, 39), (50, 49, 43, 36), (51, 48, 39, 40), (52, 50, 36, 37), (53, 46, 42, 44), (45, 51, 40, 41), (49, 53, 44, 43), (63, 69, 45, 46), (64, 70, 47, 48), (65, 71, 49, 50), (66, 64, 48, 51), (67, 65, 50, 52), (68, 63, 46, 53), (69, 66, 51, 45), (71, 68, 53, 49), (54, 60, 69, 63), (55, 61, 70, 64), (56, 62, 71, 65), (57, 55, 64, 66), (58, 56, 65, 67), (59, 54, 63, 68), (60, 57, 66, 69), (62, 59, 68, 71)])
me_roof_004.polygons.foreach_set('use_smooth', [True] * 48)
me_roof_004.materials.append(mat_roof_material)
me_roof_004.update()
me_stairs = bpy.data.meshes.new('Stairs')
me_stairs.from_pydata([(0.0, 0.0, 0.0), (0.0, 0.0, 0.14), (0.5, 0.0, 0.14), (0.5, 0.0, 0.0), (0.0, 0.03, 0.0), (0.0, 0.03, 0.14), (0.5, 0.03, 0.14), (0.5, 0.03, 0.0), (0.5, 0.3, 0.14), (0.5, 0.3, 0.0), (0.0, -0.03, 0.14), (0.0, 0.3, 0.14), (0.5, -0.03, 0.14), (0.0, -0.03, 0.17), (0.5, -0.03, 0.17), (0.0, 0.3, 0.17), (0.0, 0.3, 0.31), (0.5, 0.3, 0.31), (0.5, 0.3, 0.17), (0.0, 0.33, 0.17), (0.0, 0.33, 0.31), (0.5, 0.33, 0.31), (0.5, 0.33, 0.17), (0.5, 0.6, 0.17), (0.0, 0.27, 0.31), (0.0, 0.6, 0.31), (0.5, 0.6, 0.31), (0.5, 0.27, 0.31), (0.0, 0.27, 0.34), (0.0, 0.6, 0.34), (0.5, 0.6, 0.34), (0.5, 0.27, 0.34), (0.0, 0.6, 0.48), (0.5, 0.6, 0.48), (0.0, 0.63, 0.34), (0.0, 0.63, 0.48), (0.5, 0.63, 0.48), (0.5, 0.63, 0.34), (0.5, 0.9, 0.48), (0.5, 0.9, 0.34), (0.0, 0.57, 0.48), (0.0, 0.9, 0.48), (0.5, 0.57, 0.48), (0.0, 0.57, 0.51), (0.0, 0.9, 0.51), (0.5, 0.9, 0.51), (0.5, 0.57, 0.51)], [], [(0, 3, 2, 1), (4, 5, 6, 7), (0, 4, 7, 3), (1, 2, 6, 5), (0, 1, 5, 4), (3, 7, 6, 2), (7, 6, 8, 9), (10, 11, 8, 12), (13, 14, 18, 15), (10, 12, 14, 13), (11, 15, 18, 8), (12, 8, 18, 14), (15, 18, 17, 16), (19, 20, 21, 22), (15, 19, 22, 18), (16, 17, 21, 20), (15, 16, 20, 19), (18, 22, 21, 17), (22, 21, 26, 23), (24, 25, 26, 27), (28, 31, 30, 29), (24, 27, 31, 28), (25, 29, 30, 26), (27, 26, 30, 31), (29, 30, 33, 32), (34, 35, 36, 37), (29, 34, 37, 30), (32, 33, 36, 35), (29, 32, 35, 34), (30, 37, 36, 33), (37, 39, 38, 36), (40, 41, 38, 42), (43, 46, 45, 44), (40, 42, 46, 43), (41, 44, 45, 38), (42, 38, 45, 46)])
me_stairs.materials.append(mat_stairs_material)
me_stairs.update()

# ---- objects
ob_light = bpy.data.objects.new('Light', light_light)
ob_camera = bpy.data.objects.new('Camera', cam_camera)
ob_room = bpy.data.objects.new('Room', me_room)
ob_handle_front = bpy.data.objects.new('Handle_Front', me_handle_front)
ob_handle_back = bpy.data.objects.new('Handle_Back', me_handle_back)
ob_doorframe = bpy.data.objects.new('DoorFrame', me_doorfrane_001)
ob_door = bpy.data.objects.new('Door', me_door_001)
ob_handle_front_001 = bpy.data.objects.new('Handle_Front.001', me_handle_front_001)
ob_handle_back_001 = bpy.data.objects.new('Handle_Back.001', me_handle_back_001)
ob_window = bpy.data.objects.new('Window', me_window_001)
ob_window_group = bpy.data.objects.new('Window_Group', None)
ob_baseboard = bpy.data.objects.new('Baseboard', me_baseboard)
ob_floor = bpy.data.objects.new('Floor', me_floor)
ob_ceiling = bpy.data.objects.new('Ceiling', me_ceiling)
ob_roof = bpy.data.objects.new('Roof', me_roof)
ob_roof_001 = bpy.data.objects.new('Roof.001', me_roof_001)
ob_roof_002 = bpy.data.objects.new('Roof.002', me_roof_002)
ob_roof_003 = bpy.data.objects.new('Roof.003', me_roof_003)
ob_roof_004 = bpy.data.objects.new('Roof.004', me_roof_004)
ob_window_001 = bpy.data.objects.new('Window.001', me_window_001)
ob_window_002 = bpy.data.objects.new('Window.002', me_window_001)
ob_window_group_001 = bpy.data.objects.new('Window_Group.001', None)
ob_stairs = bpy.data.objects.new('Stairs', me_stairs)
ob_window_group_002 = bpy.data.objects.new('Window_Group.002', None)
ob_window_004 = bpy.data.objects.new('Window.004', me_window_001)
ob_window_005 = bpy.data.objects.new('Window.005', me_window_001)
ob_window_006 = bpy.data.objects.new('Window.006', me_window_001)

# ---- transforms, parenting, visibility, modifiers, constraints
ob_light.location = (4.076, 1.005, 5.904)
ob_light.rotation_euler = (0.6503, 0.05522, 1.866)
ob_light.lock_rotations_4d = False
ob_light.empty_display_type = 'ARROWS'
ob_light.color = (0.0, 0.0, 0.0, 0.0)
ob_light.lineart.crease_threshold = 0.0
ob_camera.location = (7.359, -6.926, 4.958)
ob_camera.rotation_euler = (1.109, 0.0, 0.8149)
ob_camera.lock_rotations_4d = False
ob_camera.empty_display_type = 'ARROWS'
ob_camera.color = (0.0, 0.0, 0.0, 0.0)
ob_camera.display_type = 'WIRE'
ob_camera.lineart.crease_threshold = 0.0
ob_room.location = (0.0, 0.0, 0.0)
_m = ob_room.modifiers.new('Solidify', 'SOLIDIFY')
_m.thickness = 0.12
_m.use_even_offset = True
_m.use_quality_normals = True
ob_handle_front.location = (-0.764, 0.029, 0.0)
ob_handle_front.rotation_euler = (3.142, 0.0, 0.0)
ob_handle_front.lock_rotation = (True, False, True)
_m = ob_handle_front.modifiers.new('Subdivision', 'SUBSURF')
_m.levels = 2
ob_handle_back.location = (-0.764, 0.005, 0.0)
ob_handle_back.lock_rotation = (True, False, True)
_m = ob_handle_back.modifiers.new('Subdivision', 'SUBSURF')
_m.levels = 2
ob_doorframe.location = (-0.01, 1.05, 0.0)
ob_doorframe.rotation_euler = (1.118e-08, 3.725e-09, 1.553)
ob_doorframe.scale = (1.84, 1.25, 1.238)
ob_doorframe.lock_location = (True, True, True)
ob_doorframe.lock_rotation = (True, True, True)
ob_door.parent = ob_doorframe
ob_door.location = (0.473, 0.01765, 1.02)
ob_door.scale = (1.02, 0.96, 1.01)
ob_door.lock_location = (True, True, True)
ob_door.lock_rotation = (True, True, False)
ob_handle_front_001.parent = ob_door
ob_handle_front_001.location = (-0.854, 0.014, 0.0)
ob_handle_front_001.rotation_euler = (3.142, 0.0, 0.0)
ob_handle_front_001.lock_rotation = (True, False, True)
_m = ob_handle_front_001.modifiers.new('Subdivision', 'SUBSURF')
_m.levels = 2
ob_handle_back_001.parent = ob_door
ob_handle_back_001.location = (-0.854, 0.005, 0.0)
ob_handle_back_001.rotation_euler = (0.0, -4.136, 0.0)
ob_handle_back_001.scale = (1.0, 3.381, 1.0)
ob_handle_back_001.lock_rotation = (True, False, True)
_m = ob_handle_back_001.modifiers.new('Subdivision', 'SUBSURF')
_m.levels = 2
ob_window.parent = ob_window_group
ob_window.location = (-2.23, -0.04, 0.69)
ob_window.scale = (0.74, 1.0, 0.78)
ob_window.lock_location = (True, True, True)
ob_window.lock_rotation = (True, True, True)
ob_window_group.location = (0.0, 0.0, 0.0)
ob_baseboard.parent = ob_room
ob_baseboard.location = (0.0, 0.0, 0.0)
_m = ob_baseboard.modifiers.new('Solidify', 'SOLIDIFY')
_m.thickness = 0.015
_m.use_even_offset = True
_m.use_quality_normals = True
ob_floor.parent = ob_room
ob_floor.location = (0.0, 0.0, 0.0)
ob_ceiling.parent = ob_room
ob_ceiling.location = (0.0, 0.0, 0.0)
ob_roof.location = (-0.9206, -0.35, 2.639)
ob_roof.scale = (1.0, 4.14, 1.0)
_m = ob_roof.modifiers.new('Solidify', 'SOLIDIFY')
_m.thickness = 0.012
_m.use_even_offset = True
_m.use_quality_normals = True
_m = ob_roof.modifiers.new('Subdivision', 'SUBSURF')
_m.levels = 2
_m = ob_roof.modifiers.new('Array_X', 'ARRAY')
_m.count = 6
_m.constant_offset_displace = (0.0, 0.0, 0.0)
_m.relative_offset_displace = (0.85, 0.0, 0.0)
_m = ob_roof.modifiers.new('Array_Y', 'ARRAY')
_m.count = 3
_m.constant_offset_displace = (0.0, 0.0, 0.0)
_m.relative_offset_displace = (0.0, 0.85, 0.0)
ob_roof_001.location = (-1.952, -0.35, 2.639)
ob_roof_001.scale = (1.0, 4.14, 1.0)
_m = ob_roof_001.modifiers.new('Solidify', 'SOLIDIFY')
_m.thickness = 0.012
_m.use_even_offset = True
_m.use_quality_normals = True
_m = ob_roof_001.modifiers.new('Subdivision', 'SUBSURF')
_m.levels = 2
_m = ob_roof_001.modifiers.new('Array_X', 'ARRAY')
_m.count = 6
_m.constant_offset_displace = (0.0, 0.0, 0.0)
_m.relative_offset_displace = (0.85, 0.0, 0.0)
_m = ob_roof_001.modifiers.new('Array_Y', 'ARRAY')
_m.count = 3
_m.constant_offset_displace = (0.0, 0.0, 0.0)
_m.relative_offset_displace = (0.0, 0.85, 0.0)
ob_roof_002.location = (-2.975, -0.35, 2.639)
ob_roof_002.scale = (1.0, 4.14, 1.0)
_m = ob_roof_002.modifiers.new('Solidify', 'SOLIDIFY')
_m.thickness = 0.012
_m.use_even_offset = True
_m.use_quality_normals = True
_m = ob_roof_002.modifiers.new('Subdivision', 'SUBSURF')
_m.levels = 2
_m = ob_roof_002.modifiers.new('Array_X', 'ARRAY')
_m.count = 6
_m.constant_offset_displace = (0.0, 0.0, 0.0)
_m.relative_offset_displace = (0.85, 0.0, 0.0)
_m = ob_roof_002.modifiers.new('Array_Y', 'ARRAY')
_m.count = 3
_m.constant_offset_displace = (0.0, 0.0, 0.0)
_m.relative_offset_displace = (0.0, 0.85, 0.0)
ob_roof_003.location = (-4.008, -0.35, 2.639)
ob_roof_003.scale = (1.0, 4.14, 1.0)
_m = ob_roof_003.modifiers.new('Solidify', 'SOLIDIFY')
_m.thickness = 0.012
_m.use_even_offset = True
_m.use_quality_normals = True
_m = ob_roof_003.modifiers.new('Subdivision', 'SUBSURF')
_m.levels = 2
_m = ob_roof_003.modifiers.new('Array_X', 'ARRAY')
_m.count = 6
_m.constant_offset_displace = (0.0, 0.0, 0.0)
_m.relative_offset_displace = (0.85, 0.0, 0.0)
_m = ob_roof_003.modifiers.new('Array_Y', 'ARRAY')
_m.count = 3
_m.constant_offset_displace = (0.0, 0.0, 0.0)
_m.relative_offset_displace = (0.0, 0.85, 0.0)
ob_roof_004.location = (-5.294, -0.35, 2.639)
ob_roof_004.scale = (1.24, 4.14, 1.0)
_m = ob_roof_004.modifiers.new('Solidify', 'SOLIDIFY')
_m.thickness = 0.012
_m.use_even_offset = True
_m.use_quality_normals = True
_m = ob_roof_004.modifiers.new('Subdivision', 'SUBSURF')
_m.levels = 2
_m = ob_roof_004.modifiers.new('Array_X', 'ARRAY')
_m.count = 6
_m.constant_offset_displace = (0.0, 0.0, 0.0)
_m.relative_offset_displace = (0.85, 0.0, 0.0)
_m = ob_roof_004.modifiers.new('Array_Y', 'ARRAY')
_m.count = 3
_m.constant_offset_displace = (0.0, 0.0, 0.0)
_m.relative_offset_displace = (0.0, 0.85, 0.0)
ob_window_001.parent = ob_window_group
ob_window_001.location = (-2.23, -0.04, 0.69)
ob_window_001.scale = (0.74, 1.0, 0.78)
ob_window_001.lock_location = (True, True, True)
ob_window_001.lock_rotation = (True, True, True)
ob_window_002.parent = ob_window_group
ob_window_002.location = (-2.2, -0.04, 0.69)
ob_window_002.scale = (0.74, 1.0, 0.78)
ob_window_002.lock_location = (True, True, True)
ob_window_002.lock_rotation = (True, True, True)
ob_window_group_001.location = (0.0, 0.0, 0.0)
ob_stairs.location = (1.062, 1.022, -0.2128)
ob_stairs.rotation_euler = (-0.1217, 0.003296, 1.541)
ob_stairs.scale = (1.775, 1.0, 1.001)
_m = ob_stairs.modifiers.new('Mirror', 'MIRROR')
_m.use_clip = True
ob_window_group_002.location = (0.0, 0.0, 0.0)
ob_window_004.parent = ob_window_group
ob_window_004.location = (-2.2, -0.04, 0.69)
ob_window_004.scale = (0.74, 1.0, 0.78)
ob_window_004.lock_location = (True, True, True)
ob_window_004.lock_rotation = (True, True, True)
ob_window_005.parent = ob_window_group
ob_window_005.location = (-2.2, -0.04, 0.69)
ob_window_005.scale = (0.74, 1.0, 0.78)
ob_window_005.lock_location = (True, True, True)
ob_window_005.lock_rotation = (True, True, True)
ob_window_006.parent = ob_window_group
ob_window_006.location = (-2.41, 5.07, 0.44)
ob_window_006.rotation_euler = (-0.03491, 0.0, 3.159)
ob_window_006.scale = (0.66, 2.786, 0.682)
ob_window_006.lock_location = (True, True, True)
ob_window_006.lock_rotation = (True, True, True)

# ---- collection membership
col_collection.objects.link(ob_light)
col_collection.objects.link(ob_camera)
col_collection.objects.link(ob_room)
col_collection.objects.link(ob_handle_front)
col_collection.objects.link(ob_handle_back)
col_collection.objects.link(ob_doorframe)
col_collection.objects.link(ob_door)
col_collection.objects.link(ob_handle_front_001)
col_collection.objects.link(ob_handle_back_001)
col_collection.objects.link(ob_window)
col_collection.objects.link(ob_window_group)
col_collection.objects.link(ob_baseboard)
col_collection.objects.link(ob_floor)
col_collection.objects.link(ob_ceiling)
col_collection.objects.link(ob_roof)
col_collection.objects.link(ob_roof_001)
col_collection.objects.link(ob_roof_002)
col_collection.objects.link(ob_roof_003)
col_collection.objects.link(ob_roof_004)
col_collection.objects.link(ob_window_001)
col_collection.objects.link(ob_window_002)
col_collection.objects.link(ob_window_group_001)
col_collection.objects.link(ob_stairs)
col_collection.objects.link(ob_window_group_002)
col_collection.objects.link(ob_window_004)
col_collection.objects.link(ob_window_005)
col_collection.objects.link(ob_window_006)

# ---- scene / render settings (as saved in the file)
scene.camera = ob_camera
scene.frame_start = 1; scene.frame_end = 250; scene.frame_set(1)
scene.render.engine = 'BLENDER_EEVEE_NEXT'
scene.cycles.sampling_pattern = 'TABULATED_SOBOL'
scene.view_settings.view_transform = 'Filmic'
bpy.context.view_layer.update()
